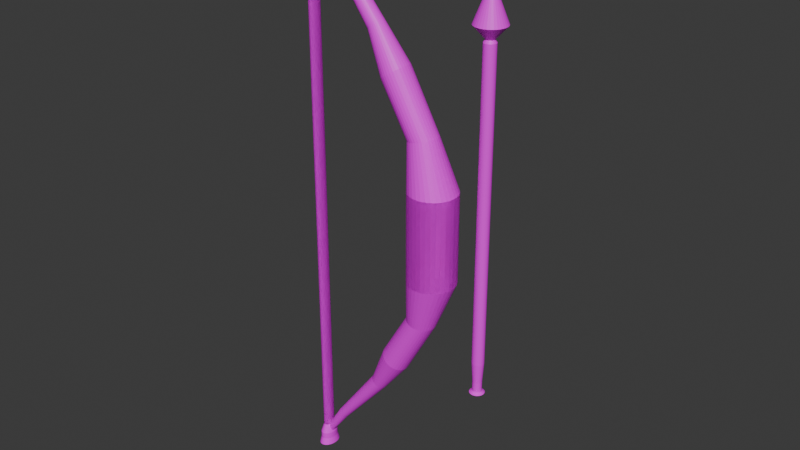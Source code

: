 # Source: bow_and_arrow.blend  (saved by Blender 4.0.36; exported with 4.5.12 LTS)
import bpy
from mathutils import Matrix  # noqa: F401  (used for matrix-valued properties, if any)

bpy.ops.wm.read_factory_settings(use_empty=True)
scene = bpy.context.scene
scene.name = 'Scene'

# ---- collections
col_collection = bpy.data.collections.new('Collection'); scene.collection.children.link(col_collection)

# ---- images (referenced by path relative to the original .blend; pixels are not part of the script)
import os
ASSET_DIR = os.environ.get("B2B_ASSET_DIR", "")  # directory of the original .blend (textures are referenced by path, not embedded)
HERE = os.path.dirname(os.path.abspath(__file__))  # packed textures are extracted next to this script under _unpacked/

def load_image(name, relpath, width, height, colorspace="sRGB"):
    """Load a texture the original file referenced (path relative to the .blend, or extracted next to this script)."""
    p = next((c for c in (os.path.join(HERE, relpath), os.path.join(ASSET_DIR, relpath)) if relpath and os.path.exists(c)), "")
    if p:
        img = bpy.data.images.load(p, check_existing=True)
        img.name = name
    else:  # same state as the original file: an image datablock whose file is absent (Cycles renders it pink)
        img = bpy.data.images.new(name, width, height)
        img.source = "FILE"
        img.filepath = "//" + (relpath or name)
    img.colorspace_settings.name = colorspace
    return img
img_bow = load_image('bow', 'bow.png', 1024, 1024, 'sRGB')
img_arrow = load_image('arrow', 'arrrow.png', 1024, 1024, 'sRGB')

# ---- materials (node trees are filled in below, after node groups)
mat_material_002 = bpy.data.materials.new('Material.002')
mat_material_002.use_transparent_shadow = False
mat_material_001 = bpy.data.materials.new('Material.001')
mat_material_001.use_transparent_shadow = False

# ---- material node trees
mat_material_002.use_nodes = True; mat_material_002.node_tree.nodes.clear()
_N = mat_material_002.node_tree.nodes; _L = mat_material_002.node_tree.links
n0 = _N.new('ShaderNodeBsdfPrincipled'); n0.name = 'Principled BSDF'; n0.location = (10, 300)
n0.inputs[3].default_value = 1.45
n1 = _N.new('ShaderNodeOutputMaterial'); n1.name = 'Material Output'; n1.location = (300, 300)
n2 = _N.new('ShaderNodeTexImage'); n2.name = 'Image Texture'; n2.location = (-404, 204)
n2.image = img_bow
_L.new(n0.outputs[0], n1.inputs[0])
_L.new(n2.outputs[0], n0.inputs[0])
n1.is_active_output = True
mat_material_001.use_nodes = True; mat_material_001.node_tree.nodes.clear()
_N = mat_material_001.node_tree.nodes; _L = mat_material_001.node_tree.links
n0 = _N.new('ShaderNodeBsdfPrincipled'); n0.name = 'Principled BSDF'; n0.location = (10, 300)
n0.inputs[3].default_value = 1.45
n1 = _N.new('ShaderNodeOutputMaterial'); n1.name = 'Material Output'; n1.location = (300, 300)
n2 = _N.new('ShaderNodeTexImage'); n2.name = 'Image Texture'; n2.location = (-324, 183)
n2.image = img_arrow
_L.new(n0.outputs[0], n1.inputs[0])
_L.new(n2.outputs[0], n0.inputs[0])
n1.is_active_output = True

# ---- world
world_world = bpy.data.worlds.new('World'); scene.world = world_world
world_world.use_nodes = True; world_world.node_tree.nodes.clear()
_N = world_world.node_tree.nodes; _L = world_world.node_tree.links
n0 = _N.new('ShaderNodeOutputWorld'); n0.name = 'World Output'; n0.location = (300, 300)
n1 = _N.new('ShaderNodeBackground'); n1.name = 'Background'; n1.location = (10, 300)
n1.inputs[0].default_value = (0.05088, 0.05088, 0.05088, 1.0)
_L.new(n1.outputs[0], n0.inputs[0])
n0.is_active_output = True
world_world.color = (0.05088, 0.05088, 0.05088)
world_world.use_sun_shadow = False
world_world.sun_shadow_jitter_overblur = 0.0

# ---- meshes
me_cylinder_001 = bpy.data.meshes.new('Cylinder.001')
me_cylinder_001.from_pydata([(0.0, 1.0, -1.0), (0.0, 1.0, 1.0), (0.1951, 0.9808, -1.0), (0.1951, 0.9808, 1.0), (0.3827, 0.9239, -1.0), (0.3827, 0.9239, 1.0), (0.5556, 0.8315, -1.0), (0.5556, 0.8315, 1.0), (0.7071, 0.7071, -1.0), (0.7071, 0.7071, 1.0), (0.8315, 0.5556, -1.0), (0.8315, 0.5556, 1.0), (0.9239, 0.3827, -1.0), (0.9239, 0.3827, 1.0), (0.9808, 0.1951, -1.0), (0.9808, 0.1951, 1.0), (1.0, 0.0, -1.0), (1.0, 0.0, 1.0), (0.9808, -0.1951, -1.0), (0.9808, -0.1951, 1.0), (0.9239, -0.3827, -1.0), (0.9239, -0.3827, 1.0), (0.8315, -0.5556, -1.0), (0.8315, -0.5556, 1.0), (0.7071, -0.7071, -1.0), (0.7071, -0.7071, 1.0), (0.5556, -0.8315, -1.0), (0.5556, -0.8315, 1.0), (0.3827, -0.9239, -1.0), (0.3827, -0.9239, 1.0), (0.1951, -0.9808, -1.0), (0.1951, -0.9808, 1.0), (0.0, -1.0, -1.0), (0.0, -1.0, 1.0), (-0.1951, -0.9808, -1.0), (-0.1951, -0.9808, 1.0), (-0.3827, -0.9239, -1.0), (-0.3827, -0.9239, 1.0), (-0.5556, -0.8315, -1.0), (-0.5556, -0.8315, 1.0), (-0.7071, -0.7071, -1.0), (-0.7071, -0.7071, 1.0), (-0.8315, -0.5556, -1.0), (-0.8315, -0.5556, 1.0), (-0.9239, -0.3827, -1.0), (-0.9239, -0.3827, 1.0), (-0.9808, -0.1951, -1.0), (-0.9808, -0.1951, 1.0), (-1.0, 0.0, -1.0), (-1.0, 0.0, 1.0), (-0.9808, 0.1951, -1.0), (-0.9808, 0.1951, 1.0), (-0.9239, 0.3827, -1.0), (-0.9239, 0.3827, 1.0), (-0.8315, 0.5556, -1.0), (-0.8315, 0.5556, 1.0), (-0.7071, 0.7071, -1.0), (-0.7071, 0.7071, 1.0), (-0.5556, 0.8315, -1.0), (-0.5556, 0.8315, 1.0), (-0.3827, 0.9239, -1.0), (-0.3827, 0.9239, 1.0), (-0.1951, 0.9808, -1.0), (-0.1951, 0.9808, 1.0), (-0.3683, 0.6036, 2.057), (-0.486, 0.6155, 2.045), (-0.2552, 0.5686, 2.069), (-0.1509, 0.5117, 2.08), (-0.05952, 0.4352, 2.09), (0.01548, 0.3419, 2.098), (0.07121, 0.2355, 2.104), (0.1055, 0.1201, 2.108), (0.1171, -3.164e-09, 2.109), (0.1055, -0.1201, 2.108), (0.07121, -0.2355, 2.104), (0.01548, -0.3419, 2.098), (-0.05952, -0.4352, 2.09), (-0.1509, -0.5117, 2.08), (-0.2552, -0.5686, 2.069), (-0.3683, -0.6036, 2.057), (-0.486, -0.6155, 2.045), (-0.6036, -0.6036, 2.032), (-0.7168, -0.5686, 2.02), (-0.821, -0.5117, 2.009), (-0.9124, -0.4352, 1.999), (-0.9874, -0.3419, 1.991), (-1.043, -0.2355, 1.985), (-1.077, -0.1201, 1.982), (-1.089, 2.984e-08, 1.98), (-1.077, 0.1201, 1.982), (-1.043, 0.2355, 1.985), (-0.9874, 0.3419, 1.991), (-0.9124, 0.4352, 1.999), (-0.821, 0.5117, 2.009), (-0.7168, 0.5686, 2.02), (-0.6036, 0.6036, 2.032), (-1.673, 0.6036, 3.259), (-1.772, 0.6155, 3.224), (-1.577, 0.5686, 3.293), (-1.489, 0.5117, 3.324), (-1.412, 0.4352, 3.352), (-1.349, 0.3419, 3.374), (-1.301, 0.2355, 3.391), (-1.272, 0.1201, 3.401), (-1.263, -7.408e-08, 3.405), (-1.272, -0.1201, 3.401), (-1.301, -0.2355, 3.391), (-1.349, -0.3419, 3.374), (-1.412, -0.4352, 3.352), (-1.489, -0.5117, 3.324), (-1.577, -0.5686, 3.293), (-1.673, -0.6036, 3.259), (-1.772, -0.6155, 3.224), (-1.871, -0.6036, 3.189), (-1.967, -0.5686, 3.155), (-2.055, -0.5117, 3.123), (-2.132, -0.4352, 3.096), (-2.195, -0.3419, 3.073), (-2.243, -0.2355, 3.057), (-2.272, -0.1201, 3.046), (-2.281, 1.877e-08, 3.043), (-2.272, 0.1201, 3.046), (-2.243, 0.2355, 3.057), (-2.195, 0.3419, 3.073), (-2.132, 0.4352, 3.096), (-2.055, 0.5117, 3.123), (-1.967, 0.5686, 3.155), (-1.871, 0.6036, 3.189), (-2.615, 0.3536, 4.06), (-2.673, 0.3605, 4.04), (-2.559, 0.333, 4.08), (-2.508, 0.2997, 4.098), (-2.463, 0.2549, 4.115), (-2.425, 0.2003, 4.128), (-2.398, 0.138, 4.138), (-2.381, 0.07033, 4.144), (-2.375, -6.738e-08, 4.146), (-2.381, -0.07033, 4.144), (-2.398, -0.138, 4.138), (-2.425, -0.2003, 4.128), (-2.463, -0.2549, 4.115), (-2.508, -0.2997, 4.098), (-2.559, -0.333, 4.08), (-2.615, -0.3536, 4.06), (-2.673, -0.3605, 4.04), (-2.732, -0.3536, 4.019), (-2.788, -0.333, 3.999), (-2.839, -0.2997, 3.981), (-2.884, -0.2549, 3.965), (-2.922, -0.2003, 3.951), (-2.949, -0.138, 3.942), (-2.966, -0.07033, 3.936), (-2.972, -1.299e-08, 3.934), (-2.966, 0.07033, 3.936), (-2.949, 0.138, 3.942), (-2.922, 0.2003, 3.951), (-2.884, 0.2549, 3.965), (-2.839, 0.2997, 3.981), (-2.788, 0.333, 3.999), (-2.732, 0.3536, 4.019), (-4.777, 0.2285, 5.461), (-4.815, 0.233, 5.448), (-4.741, 0.2153, 5.474), (-4.708, 0.1937, 5.486), (-4.679, 0.1648, 5.496), (-4.655, 0.1295, 5.505), (-4.637, 0.08917, 5.511), (-4.626, 0.04546, 5.515), (-4.622, -1.667e-07, 5.516), (-4.626, -0.04546, 5.515), (-4.637, -0.08917, 5.511), (-4.655, -0.1295, 5.505), (-4.679, -0.1648, 5.496), (-4.708, -0.1937, 5.486), (-4.741, -0.2153, 5.474), (-4.777, -0.2285, 5.461), (-4.815, -0.233, 5.448), (-4.852, -0.2285, 5.435), (-4.889, -0.2153, 5.422), (-4.922, -0.1937, 5.41), (-4.951, -0.1648, 5.399), (-4.975, -0.1295, 5.391), (-4.993, -0.08917, 5.385), (-5.004, -0.04546, 5.381), (-5.008, -1.316e-07, 5.379), (-5.004, 0.04546, 5.381), (-4.993, 0.08917, 5.385), (-4.975, 0.1295, 5.391), (-4.951, 0.1648, 5.399), (-4.922, 0.1937, 5.41), (-4.889, 0.2153, 5.422), (-4.852, 0.2285, 5.435), (-5.924, 0.1295, 6.328), (-5.946, 0.132, 6.321), (-5.904, 0.122, 6.336), (-5.885, 0.1098, 6.342), (-5.868, 0.09337, 6.348), (-5.855, 0.07336, 6.353), (-5.845, 0.05053, 6.357), (-5.839, 0.02576, 6.359), (-5.836, 4.358e-07, 6.36), (-5.839, -0.02576, 6.359), (-5.845, -0.05053, 6.357), (-5.855, -0.07336, 6.353), (-5.868, -0.09337, 6.348), (-5.885, -0.1098, 6.342), (-5.904, -0.122, 6.336), (-5.924, -0.1295, 6.328), (-5.946, -0.132, 6.321), (-5.967, -0.1295, 6.313), (-5.988, -0.122, 6.306), (-6.006, -0.1098, 6.299), (-6.023, -0.09337, 6.293), (-6.037, -0.07336, 6.289), (-6.047, -0.05053, 6.285), (-6.053, -0.02576, 6.283), (-6.055, 4.557e-07, 6.282), (-6.053, 0.02576, 6.283), (-6.047, 0.05053, 6.285), (-6.037, 0.07336, 6.289), (-6.023, 0.09337, 6.293), (-6.006, 0.1098, 6.299), (-5.988, 0.122, 6.306), (-5.967, 0.1295, 6.313), (-5.749, -0.2687, -5.945), (-5.749, -0.2687, 6.138), (-5.786, -0.2635, -5.945), (-5.786, -0.2635, 6.138), (-5.822, -0.2482, -5.945), (-5.822, -0.2482, 6.138), (-5.855, -0.2234, -5.945), (-5.855, -0.2234, 6.138), (-5.884, -0.19, -5.945), (-5.884, -0.19, 6.138), (-5.908, -0.1493, -5.945), (-5.908, -0.1493, 6.138), (-5.926, -0.1028, -5.945), (-5.926, -0.1028, 6.138), (-5.937, -0.05242, -5.945), (-5.937, -0.05242, 6.138), (-5.94, -1.147e-07, -5.945), (-5.94, -1.147e-07, 6.138), (-5.937, 0.05242, -5.945), (-5.937, 0.05242, 6.138), (-5.926, 0.1028, -5.945), (-5.926, 0.1028, 6.138), (-5.908, 0.1493, -5.945), (-5.908, 0.1493, 6.138), (-5.884, 0.19, -5.945), (-5.884, 0.19, 6.138), (-5.855, 0.2234, -5.945), (-5.855, 0.2234, 6.138), (-5.822, 0.2482, -5.945), (-5.822, 0.2482, 6.138), (-5.786, 0.2635, -5.945), (-5.786, 0.2635, 6.138), (-5.749, 0.2687, -5.945), (-5.749, 0.2687, 6.138), (-5.711, 0.2635, -5.945), (-5.711, 0.2635, 6.138), (-5.676, 0.2482, -5.945), (-5.676, 0.2482, 6.138), (-5.642, 0.2234, -5.945), (-5.642, 0.2234, 6.138), (-5.613, 0.19, -5.945), (-5.613, 0.19, 6.138), (-5.59, 0.1493, -5.945), (-5.59, 0.1493, 6.138), (-5.572, 0.1028, -5.945), (-5.572, 0.1028, 6.138), (-5.561, 0.05242, -5.945), (-5.561, 0.05242, 6.138), (-5.557, -1.147e-07, -5.945), (-5.557, -1.147e-07, 6.138), (-5.561, -0.05242, -5.945), (-5.561, -0.05242, 6.138), (-5.572, -0.1028, -5.945), (-5.572, -0.1028, 6.138), (-5.59, -0.1493, -5.945), (-5.59, -0.1493, 6.138), (-5.613, -0.19, -5.945), (-5.613, -0.19, 6.138), (-5.642, -0.2234, -5.945), (-5.642, -0.2234, 6.138), (-5.676, -0.2482, -5.945), (-5.676, -0.2482, 6.138), (-5.711, -0.2635, -5.945), (-5.711, -0.2635, 6.138), (-5.749, -0.4243, -6.147), (-5.808, -0.4162, -6.147), (-5.864, -0.392, -6.147), (-5.917, -0.3528, -6.147), (-5.963, -0.3001, -6.147), (-6.0, -0.2358, -6.147), (-6.028, -0.1624, -6.147), (-6.045, -0.08279, -6.147), (-6.051, -1.139e-07, -6.147), (-6.045, 0.08279, -6.147), (-6.028, 0.1624, -6.147), (-6.0, 0.2358, -6.147), (-5.963, 0.3001, -6.147), (-5.917, 0.3528, -6.147), (-5.864, 0.392, -6.147), (-5.808, 0.4162, -6.147), (-5.749, 0.4243, -6.147), (-5.69, 0.4162, -6.147), (-5.633, 0.392, -6.147), (-5.581, 0.3528, -6.147), (-5.535, 0.3001, -6.147), (-5.497, 0.2358, -6.147), (-5.469, 0.1624, -6.147), (-5.452, 0.08279, -6.147), (-5.446, -1.139e-07, -6.147), (-5.452, -0.08279, -6.147), (-5.469, -0.1624, -6.147), (-5.497, -0.2358, -6.147), (-5.535, -0.3001, -6.147), (-5.581, -0.3528, -6.147), (-5.633, -0.392, -6.147), (-5.69, -0.4162, -6.147), (-5.749, -0.4243, -6.295), (-5.808, -0.4162, -6.295), (-5.864, -0.392, -6.295), (-5.917, -0.3528, -6.295), (-5.963, -0.3001, -6.295), (-6.0, -0.2358, -6.295), (-6.028, -0.1624, -6.295), (-6.045, -0.08279, -6.295), (-6.051, -1.139e-07, -6.295), (-6.045, 0.08279, -6.295), (-6.028, 0.1624, -6.295), (-6.0, 0.2358, -6.295), (-5.963, 0.3001, -6.295), (-5.917, 0.3528, -6.295), (-5.864, 0.392, -6.295), (-5.808, 0.4162, -6.295), (-5.749, 0.4243, -6.295), (-5.69, 0.4162, -6.295), (-5.633, 0.392, -6.295), (-5.581, 0.3528, -6.295), (-5.535, 0.3001, -6.295), (-5.497, 0.2358, -6.295), (-5.469, 0.1624, -6.295), (-5.452, 0.08279, -6.295), (-5.446, -1.139e-07, -6.295), (-5.452, -0.08279, -6.295), (-5.469, -0.1624, -6.295), (-5.497, -0.2358, -6.295), (-5.535, -0.3001, -6.295), (-5.581, -0.3528, -6.295), (-5.633, -0.392, -6.295), (-5.69, -0.4162, -6.295), (-5.749, -0.5069, -6.453), (-5.819, -0.4972, -6.453), (-5.887, -0.4683, -6.453), (-5.949, -0.4215, -6.453), (-6.004, -0.3584, -6.453), (-6.049, -0.2816, -6.453), (-6.082, -0.194, -6.453), (-6.103, -0.09889, -6.453), (-6.11, -1.14e-07, -6.453), (-6.103, 0.09889, -6.453), (-6.082, 0.194, -6.453), (-6.049, 0.2816, -6.453), (-6.004, 0.3584, -6.453), (-5.949, 0.4215, -6.453), (-5.887, 0.4683, -6.453), (-5.819, 0.4972, -6.453), (-5.749, 0.5069, -6.453), (-5.678, 0.4972, -6.453), (-5.611, 0.4683, -6.453), (-5.548, 0.4215, -6.453), (-5.493, 0.3584, -6.453), (-5.448, 0.2816, -6.453), (-5.415, 0.194, -6.453), (-5.395, 0.09889, -6.453), (-5.388, -1.14e-07, -6.453), (-5.395, -0.09889, -6.453), (-5.415, -0.194, -6.453), (-5.448, -0.2816, -6.453), (-5.493, -0.3584, -6.453), (-5.548, -0.4215, -6.453), (-5.611, -0.4683, -6.453), (-5.678, -0.4972, -6.453)], [], [(0, 1, 3, 2), (2, 3, 5, 4), (4, 5, 7, 6), (6, 7, 9, 8), (8, 9, 11, 10), (10, 11, 13, 12), (12, 13, 15, 14), (14, 15, 17, 16), (16, 17, 19, 18), (18, 19, 21, 20), (20, 21, 23, 22), (22, 23, 25, 24), (24, 25, 27, 26), (26, 27, 29, 28), (28, 29, 31, 30), (30, 31, 33, 32), (32, 33, 35, 34), (34, 35, 37, 36), (36, 37, 39, 38), (38, 39, 41, 40), (40, 41, 43, 42), (42, 43, 45, 44), (44, 45, 47, 46), (46, 47, 49, 48), (48, 49, 51, 50), (50, 51, 53, 52), (52, 53, 55, 54), (54, 55, 57, 56), (56, 57, 59, 58), (58, 59, 61, 60), (17, 15, 71, 72), (60, 61, 63, 62), (62, 63, 1, 0), (0, 2, 4, 6, 8, 10, 12, 14, 16, 18, 20, 22, 24, 26, 28, 30, 32, 34, 36, 38, 40, 42, 44, 46, 48, 50, 52, 54, 56, 58, 60, 62), (85, 84, 116, 117), (35, 33, 80, 81), (53, 51, 89, 90), (9, 7, 67, 68), (27, 25, 76, 77), (45, 43, 85, 86), (63, 61, 94, 95), (19, 17, 72, 73), (37, 35, 81, 82), (55, 53, 90, 91), (11, 9, 68, 69), (29, 27, 77, 78), (47, 45, 86, 87), (3, 1, 65, 64), (1, 63, 95, 65), (21, 19, 73, 74), (39, 37, 82, 83), (57, 55, 91, 92), (13, 11, 69, 70), (31, 29, 78, 79), (49, 47, 87, 88), (5, 3, 64, 66), (23, 21, 74, 75), (41, 39, 83, 84), (59, 57, 92, 93), (15, 13, 70, 71), (33, 31, 79, 80), (51, 49, 88, 89), (7, 5, 66, 67), (25, 23, 75, 76), (43, 41, 84, 85), (61, 59, 93, 94), (120, 119, 151, 152), (72, 71, 103, 104), (86, 85, 117, 118), (73, 72, 104, 105), (87, 86, 118, 119), (74, 73, 105, 106), (88, 87, 119, 120), (75, 74, 106, 107), (89, 88, 120, 121), (76, 75, 107, 108), (90, 89, 121, 122), (77, 76, 108, 109), (91, 90, 122, 123), (78, 77, 109, 110), (64, 65, 97, 96), (92, 91, 123, 124), (79, 78, 110, 111), (66, 64, 96, 98), (93, 92, 124, 125), (80, 79, 111, 112), (67, 66, 98, 99), (94, 93, 125, 126), (81, 80, 112, 113), (68, 67, 99, 100), (95, 94, 126, 127), (82, 81, 113, 114), (69, 68, 100, 101), (65, 95, 127, 97), (83, 82, 114, 115), (70, 69, 101, 102), (84, 83, 115, 116), (71, 70, 102, 103), (155, 154, 186, 187), (107, 106, 138, 139), (121, 120, 152, 153), (108, 107, 139, 140), (122, 121, 153, 154), (109, 108, 140, 141), (123, 122, 154, 155), (110, 109, 141, 142), (96, 97, 129, 128), (124, 123, 155, 156), (111, 110, 142, 143), (98, 96, 128, 130), (125, 124, 156, 157), (112, 111, 143, 144), (99, 98, 130, 131), (126, 125, 157, 158), (113, 112, 144, 145), (100, 99, 131, 132), (127, 126, 158, 159), (114, 113, 145, 146), (101, 100, 132, 133), (97, 127, 159, 129), (115, 114, 146, 147), (102, 101, 133, 134), (116, 115, 147, 148), (103, 102, 134, 135), (117, 116, 148, 149), (104, 103, 135, 136), (118, 117, 149, 150), (105, 104, 136, 137), (119, 118, 150, 151), (106, 105, 137, 138), (190, 189, 221, 222), (142, 141, 173, 174), (128, 129, 161, 160), (156, 155, 187, 188), (143, 142, 174, 175), (130, 128, 160, 162), (157, 156, 188, 189), (144, 143, 175, 176), (131, 130, 162, 163), (158, 157, 189, 190), (145, 144, 176, 177), (132, 131, 163, 164), (159, 158, 190, 191), (146, 145, 177, 178), (133, 132, 164, 165), (129, 159, 191, 161), (147, 146, 178, 179), (134, 133, 165, 166), (148, 147, 179, 180), (135, 134, 166, 167), (149, 148, 180, 181), (136, 135, 167, 168), (150, 149, 181, 182), (137, 136, 168, 169), (151, 150, 182, 183), (138, 137, 169, 170), (152, 151, 183, 184), (139, 138, 170, 171), (153, 152, 184, 185), (140, 139, 171, 172), (154, 153, 185, 186), (141, 140, 172, 173), (192, 193, 223, 222, 221, 220, 219, 218, 217, 216, 215, 214, 213, 212, 211, 210, 209, 208, 207, 206, 205, 204, 203, 202, 201, 200, 199, 198, 197, 196, 195, 194), (177, 176, 208, 209), (164, 163, 195, 196), (191, 190, 222, 223), (178, 177, 209, 210), (165, 164, 196, 197), (161, 191, 223, 193), (179, 178, 210, 211), (166, 165, 197, 198), (180, 179, 211, 212), (167, 166, 198, 199), (181, 180, 212, 213), (168, 167, 199, 200), (182, 181, 213, 214), (169, 168, 200, 201), (183, 182, 214, 215), (170, 169, 201, 202), (184, 183, 215, 216), (171, 170, 202, 203), (185, 184, 216, 217), (172, 171, 203, 204), (186, 185, 217, 218), (173, 172, 204, 205), (187, 186, 218, 219), (174, 173, 205, 206), (160, 161, 193, 192), (188, 187, 219, 220), (175, 174, 206, 207), (162, 160, 192, 194), (189, 188, 220, 221), (176, 175, 207, 208), (163, 162, 194, 195), (224, 225, 227, 226), (226, 227, 229, 228), (228, 229, 231, 230), (230, 231, 233, 232), (232, 233, 235, 234), (234, 235, 237, 236), (236, 237, 239, 238), (238, 239, 241, 240), (240, 241, 243, 242), (242, 243, 245, 244), (244, 245, 247, 246), (246, 247, 249, 248), (248, 249, 251, 250), (250, 251, 253, 252), (252, 253, 255, 254), (254, 255, 257, 256), (256, 257, 259, 258), (258, 259, 261, 260), (260, 261, 263, 262), (262, 263, 265, 264), (264, 265, 267, 266), (266, 267, 269, 268), (268, 269, 271, 270), (270, 271, 273, 272), (272, 273, 275, 274), (274, 275, 277, 276), (276, 277, 279, 278), (278, 279, 281, 280), (280, 281, 283, 282), (282, 283, 285, 284), (227, 225, 287, 285, 283, 281, 279, 277, 275, 273, 271, 269, 267, 265, 263, 261, 259, 257, 255, 253, 251, 249, 247, 245, 243, 241, 239, 237, 235, 233, 231, 229), (284, 285, 287, 286), (286, 287, 225, 224), (266, 268, 310, 309), (313, 314, 346, 345), (284, 286, 319, 318), (240, 242, 297, 296), (258, 260, 306, 305), (276, 278, 315, 314), (232, 234, 293, 292), (250, 252, 302, 301), (268, 270, 311, 310), (224, 226, 289, 288), (286, 224, 288, 319), (242, 244, 298, 297), (260, 262, 307, 306), (278, 280, 316, 315), (234, 236, 294, 293), (252, 254, 303, 302), (270, 272, 312, 311), (226, 228, 290, 289), (244, 246, 299, 298), (262, 264, 308, 307), (280, 282, 317, 316), (236, 238, 295, 294), (254, 256, 304, 303), (272, 274, 313, 312), (228, 230, 291, 290), (246, 248, 300, 299), (264, 266, 309, 308), (282, 284, 318, 317), (238, 240, 296, 295), (256, 258, 305, 304), (274, 276, 314, 313), (230, 232, 292, 291), (248, 250, 301, 300), (343, 344, 376, 375), (300, 301, 333, 332), (314, 315, 347, 346), (301, 302, 334, 333), (288, 289, 321, 320), (315, 316, 348, 347), (302, 303, 335, 334), (289, 290, 322, 321), (316, 317, 349, 348), (303, 304, 336, 335), (290, 291, 323, 322), (317, 318, 350, 349), (304, 305, 337, 336), (291, 292, 324, 323), (318, 319, 351, 350), (305, 306, 338, 337), (292, 293, 325, 324), (319, 288, 320, 351), (306, 307, 339, 338), (293, 294, 326, 325), (307, 308, 340, 339), (294, 295, 327, 326), (308, 309, 341, 340), (295, 296, 328, 327), (309, 310, 342, 341), (296, 297, 329, 328), (310, 311, 343, 342), (297, 298, 330, 329), (311, 312, 344, 343), (298, 299, 331, 330), (312, 313, 345, 344), (299, 300, 332, 331), (352, 353, 354, 355, 356, 357, 358, 359, 360, 361, 362, 363, 364, 365, 366, 367, 368, 369, 370, 371, 372, 373, 374, 375, 376, 377, 378, 379, 380, 381, 382, 383), (330, 331, 363, 362), (344, 345, 377, 376), (331, 332, 364, 363), (345, 346, 378, 377), (332, 333, 365, 364), (346, 347, 379, 378), (333, 334, 366, 365), (320, 321, 353, 352), (347, 348, 380, 379), (334, 335, 367, 366), (321, 322, 354, 353), (348, 349, 381, 380), (335, 336, 368, 367), (322, 323, 355, 354), (349, 350, 382, 381), (336, 337, 369, 368), (323, 324, 356, 355), (350, 351, 383, 382), (337, 338, 370, 369), (324, 325, 357, 356), (351, 320, 352, 383), (338, 339, 371, 370), (325, 326, 358, 357), (339, 340, 372, 371), (326, 327, 359, 358), (340, 341, 373, 372), (327, 328, 360, 359), (341, 342, 374, 373), (328, 329, 361, 360), (342, 343, 375, 374), (329, 330, 362, 361)])
_uv = me_cylinder_001.uv_layers.new(name='UVMap')
_uv.uv.foreach_set('vector', [0.5731, 0.5404, 0.5731, 0.5973, 0.2988, 0.4457, 0.4365, 0.3273, 0.6534, 0.5404, 0.6534, 0.5973, 0.6478, 0.5973, 0.6478, 0.5404, 0.6471, 0.5979, 0.6471, 0.6548, 0.6416, 0.6548, 0.6416, 0.5979, 0.6659, 0.5404, 0.6659, 0.5973, 0.6603, 0.5973, 0.6603, 0.5404, 0.6688, 0.4647, 0.6688, 0.5216, 0.6632, 0.5216, 0.6632, 0.4647, 0.5961, 0.5977, 0.5961, 0.6545, 0.5905, 0.6545, 0.5905, 0.5977, 0.6909, 0.5404, 0.6909, 0.5973, 0.6854, 0.5973, 0.6854, 0.5404, 0.6024, 0.5977, 0.6024, 0.6545, 0.5968, 0.6545, 0.5968, 0.5977, 0.6086, 0.5977, 0.6086, 0.6545, 0.6031, 0.6545, 0.6031, 0.5977, 0.6938, 0.4647, 0.6938, 0.5216, 0.6882, 0.5216, 0.6882, 0.4647, 0.6149, 0.5977, 0.6149, 0.6545, 0.6093, 0.6545, 0.6093, 0.5977, 0.6722, 0.5404, 0.6722, 0.5973, 0.6666, 0.5973, 0.6666, 0.5404, 0.6751, 0.4647, 0.6751, 0.5216, 0.6695, 0.5216, 0.6695, 0.4647, 0.6211, 0.5977, 0.6211, 0.6545, 0.6156, 0.6545, 0.6156, 0.5977, 0.5836, 0.5977, 0.5836, 0.6545, 0.578, 0.6545, 0.578, 0.5977, 0.6274, 0.5977, 0.6274, 0.6545, 0.6218, 0.6545, 0.6218, 0.5977, 0.6337, 0.5977, 0.6337, 0.6545, 0.6281, 0.6545, 0.6281, 0.5977, 0.5899, 0.5977, 0.5899, 0.6545, 0.5843, 0.6545, 0.5843, 0.5977, 0.6409, 0.5979, 0.6409, 0.6548, 0.6353, 0.6548, 0.6353, 0.5979, 0.6784, 0.5404, 0.6784, 0.5973, 0.6729, 0.5973, 0.6729, 0.5404, 0.6813, 0.4647, 0.6813, 0.5216, 0.6757, 0.5216, 0.6757, 0.4647, 0.6534, 0.5979, 0.6534, 0.6548, 0.6478, 0.6548, 0.6478, 0.5979, 0.6563, 0.4647, 0.6563, 0.5216, 0.6507, 0.5216, 0.6507, 0.4647, 0.6409, 0.5404, 0.6409, 0.5973, 0.6353, 0.5973, 0.6353, 0.5404, 0.6471, 0.5404, 0.6471, 0.5973, 0.6416, 0.5973, 0.6416, 0.5404, 0.6597, 0.5404, 0.6597, 0.5973, 0.6541, 0.5973, 0.6541, 0.5404, 0.6597, 0.5979, 0.6597, 0.6548, 0.6541, 0.6548, 0.6541, 0.5979, 0.6847, 0.5404, 0.6847, 0.5973, 0.6791, 0.5973, 0.6791, 0.5404, 0.6876, 0.4647, 0.6876, 0.5216, 0.682, 0.5216, 0.682, 0.4647, 0.6659, 0.5979, 0.6659, 0.6548, 0.6603, 0.6548, 0.6603, 0.5979, 0.6906, 0.6523, 0.6962, 0.6523, 0.6961, 0.6925, 0.6927, 0.6925, 0.6625, 0.4647, 0.6625, 0.5216, 0.657, 0.5216, 0.657, 0.4647, 0.65, 0.4647, 0.65, 0.5216, 0.6444, 0.5216, 0.6444, 0.4647, 0.578, 0.5715, 0.578, 0.5659, 0.5791, 0.5604, 0.5812, 0.5553, 0.5843, 0.5506, 0.5883, 0.5467, 0.5929, 0.5436, 0.5981, 0.5415, 0.6035, 0.5404, 0.6091, 0.5404, 0.6146, 0.5415, 0.6197, 0.5436, 0.6244, 0.5467, 0.6283, 0.5506, 0.6314, 0.5553, 0.6335, 0.5604, 0.6346, 0.5659, 0.6346, 0.5715, 0.6335, 0.5769, 0.6314, 0.5821, 0.6283, 0.5867, 0.6244, 0.5907, 0.6197, 0.5938, 0.6146, 0.5959, 0.6091, 0.597, 0.6035, 0.597, 0.5981, 0.5959, 0.5929, 0.5938, 0.5883, 0.5907, 0.5843, 0.5867, 0.5812, 0.5821, 0.5791, 0.5769, 0.7121, 0.5865, 0.709, 0.5879, 0.709, 0.5413, 0.7122, 0.5404, 0.7394, 0.5428, 0.7444, 0.5404, 0.7444, 0.5749, 0.7413, 0.5761, 0.7528, 0.5404, 0.7583, 0.5409, 0.7583, 0.5691, 0.7549, 0.5688, 0.578, 0.6552, 0.5833, 0.6569, 0.5813, 0.6947, 0.578, 0.6939, 0.5843, 0.6569, 0.5896, 0.6552, 0.5896, 0.6939, 0.5863, 0.6947, 0.7522, 0.6778, 0.7576, 0.6764, 0.7576, 0.7056, 0.7542, 0.7063, 0.745, 0.5979, 0.75, 0.6003, 0.7482, 0.6324, 0.745, 0.6313, 0.6824, 0.6526, 0.6879, 0.6526, 0.6858, 0.6928, 0.6824, 0.6928, 0.7428, 0.5028, 0.7479, 0.5004, 0.7479, 0.5337, 0.7447, 0.5349, 0.7157, 0.6868, 0.7211, 0.6882, 0.719, 0.7167, 0.7157, 0.716, 0.6666, 0.6528, 0.672, 0.6542, 0.6699, 0.6928, 0.6666, 0.6921, 0.5903, 0.6572, 0.5955, 0.6552, 0.5955, 0.693, 0.5922, 0.694, 0.7526, 0.501, 0.7581, 0.5004, 0.756, 0.5288, 0.7526, 0.5291, 0.7337, 0.4647, 0.7388, 0.4671, 0.7369, 0.5016, 0.7337, 0.5005, 0.7393, 0.5979, 0.7443, 0.6003, 0.7425, 0.6336, 0.7393, 0.6325, 0.7255, 0.4652, 0.7311, 0.4647, 0.7289, 0.5049, 0.7255, 0.505, 0.7425, 0.6787, 0.7476, 0.6764, 0.7476, 0.7086, 0.7444, 0.7096, 0.7502, 0.4647, 0.7555, 0.4665, 0.7535, 0.4956, 0.7502, 0.4948, 0.6978, 0.6505, 0.7033, 0.6515, 0.7012, 0.6909, 0.6978, 0.6904, 0.6478, 0.6577, 0.653, 0.6555, 0.653, 0.6923, 0.6497, 0.6933, 0.7554, 0.6408, 0.761, 0.6407, 0.7588, 0.6688, 0.7554, 0.6688, 0.6394, 0.6555, 0.6445, 0.6577, 0.6426, 0.6933, 0.6394, 0.6923, 0.7045, 0.649, 0.71, 0.6479, 0.71, 0.6878, 0.7066, 0.6883, 0.7236, 0.6853, 0.7287, 0.6832, 0.7287, 0.7142, 0.7255, 0.7152, 0.7496, 0.6407, 0.7547, 0.6428, 0.7528, 0.6728, 0.7496, 0.6718, 0.7264, 0.5404, 0.732, 0.5408, 0.732, 0.5807, 0.7285, 0.5805, 0.7337, 0.5046, 0.7388, 0.5022, 0.7388, 0.538, 0.7356, 0.5391, 0.3611, 0.7741, 0.5751, 0.6926, 0.5751, 0.7206, 0.5716, 0.7206, 0.5968, 0.6552, 0.602, 0.6572, 0.6001, 0.694, 0.5968, 0.693, 0.6747, 0.654, 0.6801, 0.6526, 0.6801, 0.692, 0.6768, 0.6927, 0.7507, 0.5997, 0.756, 0.5979, 0.756, 0.628, 0.7527, 0.6288, 0.7358, 0.6781, 0.7409, 0.6804, 0.739, 0.7114, 0.7358, 0.7103, 0.7201, 0.5076, 0.7235, 0.5075, 0.7221, 0.5396, 0.7201, 0.5397, 0.6858, 0.6519, 0.6824, 0.6517, 0.6824, 0.5979, 0.6858, 0.5981, 0.7153, 0.5105, 0.712, 0.5115, 0.712, 0.4654, 0.7153, 0.4647, 0.6865, 0.5982, 0.6899, 0.5979, 0.6899, 0.6518, 0.6865, 0.6519, 0.719, 0.6434, 0.7157, 0.6441, 0.7157, 0.5984, 0.719, 0.5979, 0.6707, 0.5986, 0.674, 0.5979, 0.674, 0.6517, 0.6707, 0.6521, 0.7169, 0.5406, 0.7203, 0.5404, 0.7203, 0.5859, 0.7169, 0.586, 0.5738, 0.5963, 0.5771, 0.5953, 0.5771, 0.6488, 0.5738, 0.6494, 0.7194, 0.5104, 0.716, 0.5101, 0.716, 0.4647, 0.7194, 0.4649, 0.6817, 0.6505, 0.6785, 0.6519, 0.6785, 0.5988, 0.6817, 0.5979, 0.7162, 0.5865, 0.7128, 0.5859, 0.7128, 0.5404, 0.7162, 0.5408, 0.6935, 0.6499, 0.6906, 0.6516, 0.6906, 0.599, 0.6936, 0.5979, 0.715, 0.6447, 0.7117, 0.6437, 0.7117, 0.5979, 0.715, 0.5986, 0.697, 0.6492, 0.6943, 0.6511, 0.6943, 0.5992, 0.6971, 0.5979, 0.7005, 0.5166, 0.6979, 0.5144, 0.6979, 0.4647, 0.7006, 0.4661, 0.7113, 0.5123, 0.7082, 0.5109, 0.7082, 0.4647, 0.7114, 0.4656, 0.6972, 0.5152, 0.6946, 0.5173, 0.6945, 0.4661, 0.6972, 0.4647, 0.6978, 0.593, 0.6952, 0.5908, 0.6952, 0.5404, 0.6979, 0.5417, 0.7083, 0.5888, 0.7054, 0.587, 0.7054, 0.5404, 0.7083, 0.5415, 0.7005, 0.6476, 0.6979, 0.6498, 0.6978, 0.5993, 0.7005, 0.5979, 0.6944, 0.5936, 0.6916, 0.5916, 0.6916, 0.5404, 0.6945, 0.5416, 0.7073, 0.6472, 0.7045, 0.6452, 0.7045, 0.5979, 0.7074, 0.5992, 0.7013, 0.5892, 0.6987, 0.5914, 0.6986, 0.5418, 0.7013, 0.5404, 0.1931, 0.544, 0.1845, 0.539, 0.1845, 0.3881, 0.1933, 0.3912, 0.7046, 0.5905, 0.7019, 0.5884, 0.7019, 0.5404, 0.7047, 0.5417, 0.704, 0.5127, 0.7014, 0.5149, 0.7013, 0.4661, 0.704, 0.4647, 0.6778, 0.6519, 0.6747, 0.6505, 0.6747, 0.5979, 0.6779, 0.5988, 0.7037, 0.649, 0.7012, 0.6467, 0.7012, 0.5979, 0.7038, 0.5994, 0.7075, 0.512, 0.7048, 0.514, 0.7047, 0.466, 0.7075, 0.4647, 0.5771, 0.5946, 0.5738, 0.5936, 0.5738, 0.5404, 0.5771, 0.5411, 0.711, 0.6446, 0.708, 0.6463, 0.708, 0.599, 0.711, 0.5979, 0.67, 0.6521, 0.6666, 0.6514, 0.6666, 0.5979, 0.67, 0.5983, 0.6305, 0.5364, 0.6286, 0.5359, 0.6293, 0.4647, 0.6305, 0.4651, 0.6141, 0.6928, 0.6108, 0.6934, 0.6108, 0.6556, 0.6127, 0.6552, 0.7305, 0.6812, 0.7339, 0.6813, 0.7339, 0.7133, 0.7319, 0.7133, 0.6227, 0.6925, 0.6195, 0.6933, 0.6195, 0.6557, 0.6214, 0.6552, 0.7486, 0.5004, 0.7519, 0.501, 0.7505, 0.533, 0.7486, 0.5327, 0.6344, 0.6921, 0.6313, 0.6931, 0.6313, 0.6558, 0.6331, 0.6552, 0.7483, 0.6764, 0.7515, 0.6773, 0.7502, 0.7095, 0.7483, 0.709, 0.6632, 0.6919, 0.6603, 0.6931, 0.6603, 0.6562, 0.662, 0.6555, 0.7358, 0.6407, 0.7385, 0.6421, 0.7374, 0.6775, 0.7358, 0.6766, 0.7255, 0.5057, 0.7286, 0.5068, 0.7273, 0.5395, 0.7255, 0.5388, 0.7354, 0.5763, 0.7326, 0.5776, 0.7326, 0.5411, 0.7343, 0.5404, 0.7324, 0.6407, 0.7351, 0.642, 0.734, 0.6779, 0.7324, 0.6772, 0.746, 0.6407, 0.7489, 0.642, 0.7477, 0.6751, 0.746, 0.6743, 0.7386, 0.6332, 0.7359, 0.6347, 0.7359, 0.5988, 0.7375, 0.5979, 0.7352, 0.6355, 0.7324, 0.6343, 0.7335, 0.5979, 0.7352, 0.5986, 0.7425, 0.6407, 0.7453, 0.6421, 0.7441, 0.6757, 0.7425, 0.6749, 0.7418, 0.6755, 0.7392, 0.6769, 0.7392, 0.6416, 0.7407, 0.6407, 0.6536, 0.6555, 0.6567, 0.6565, 0.6554, 0.6934, 0.6536, 0.6928, 0.7395, 0.4647, 0.7422, 0.4662, 0.741, 0.5003, 0.7395, 0.4995, 0.7395, 0.5037, 0.7422, 0.5022, 0.7422, 0.537, 0.7406, 0.5378, 0.6234, 0.6552, 0.6266, 0.656, 0.6252, 0.6933, 0.6234, 0.6928, 0.7387, 0.5766, 0.7361, 0.5751, 0.7372, 0.5404, 0.7387, 0.5412, 0.7428, 0.4661, 0.7456, 0.4647, 0.7456, 0.4989, 0.744, 0.4997, 0.6156, 0.6552, 0.6189, 0.6558, 0.6175, 0.6934, 0.6156, 0.693, 0.7451, 0.5417, 0.748, 0.5404, 0.748, 0.574, 0.7463, 0.5747, 0.6067, 0.6552, 0.6101, 0.6556, 0.6087, 0.6934, 0.6067, 0.6932, 0.7293, 0.5068, 0.7323, 0.5057, 0.7323, 0.5388, 0.7305, 0.5395, 0.6387, 0.6935, 0.6353, 0.6935, 0.6353, 0.6555, 0.6373, 0.6555, 0.7463, 0.4656, 0.7495, 0.4647, 0.7495, 0.4974, 0.7476, 0.4979, 0.6272, 0.6553, 0.6307, 0.6552, 0.6292, 0.6932, 0.6272, 0.6932, 0.7487, 0.5409, 0.7521, 0.5404, 0.7521, 0.5727, 0.7501, 0.573, 0.6061, 0.693, 0.6027, 0.6934, 0.6027, 0.6555, 0.6047, 0.6552, 0.727, 0.5979, 0.728, 0.5985, 0.7275, 0.6385, 0.727, 0.6381, 0.5969, 0.5384, 0.5954, 0.5394, 0.5954, 0.4653, 0.5964, 0.4647, 0.604, 0.4647, 0.6054, 0.4658, 0.6049, 0.5388, 0.604, 0.5381, 0.6262, 0.4647, 0.628, 0.4654, 0.6273, 0.5368, 0.6262, 0.5363, 0.5991, 0.5381, 0.5976, 0.5391, 0.5976, 0.4654, 0.5986, 0.4647, 0.5998, 0.4647, 0.6012, 0.4657, 0.6007, 0.5391, 0.5998, 0.5384, 0.619, 0.4647, 0.6207, 0.4656, 0.6201, 0.5372, 0.619, 0.5366, 0.6033, 0.5377, 0.6019, 0.5388, 0.6019, 0.4654, 0.6028, 0.4647, 0.5931, 0.4647, 0.5947, 0.4657, 0.5941, 0.5394, 0.5931, 0.5388, 0.6184, 0.5376, 0.6168, 0.5366, 0.6174, 0.4647, 0.6184, 0.4654, 0.6075, 0.5373, 0.6061, 0.5384, 0.6061, 0.4654, 0.607, 0.4647, 0.5884, 0.4647, 0.59, 0.4655, 0.5895, 0.5396, 0.5884, 0.539, 0.6124, 0.4647, 0.6139, 0.4658, 0.6134, 0.538, 0.6124, 0.5373, 0.6118, 0.537, 0.6103, 0.538, 0.6103, 0.4654, 0.6112, 0.4647, 0.5823, 0.5397, 0.5805, 0.539, 0.5811, 0.4647, 0.5823, 0.4652, 0.6096, 0.5384, 0.6082, 0.5373, 0.6087, 0.4647, 0.6096, 0.4654, 0.6161, 0.5366, 0.6146, 0.5376, 0.6146, 0.4654, 0.6156, 0.4647, 0.5602, 0.05959, 0.572, 0.4652, 0.5714, 0.5398, 0.5885, 0.3479, 0.623, 0.5363, 0.6214, 0.5372, 0.6214, 0.4653, 0.6225, 0.4647, 0.5754, 0.4647, 0.5773, 0.465, 0.5766, 0.5397, 0.5754, 0.5395, 0.6255, 0.5361, 0.6237, 0.5368, 0.6237, 0.4652, 0.6249, 0.4647, 0.5877, 0.5397, 0.5857, 0.5395, 0.5864, 0.4647, 0.5877, 0.4648, 0.6331, 0.5359, 0.6312, 0.5364, 0.6312, 0.4651, 0.6324, 0.4647, 0.585, 0.5395, 0.583, 0.5397, 0.583, 0.4648, 0.5843, 0.4647, 0.6357, 0.5358, 0.6338, 0.5361, 0.6338, 0.4649, 0.635, 0.4647, 0.5747, 0.5394, 0.5727, 0.5397, 0.5727, 0.4649, 0.574, 0.4647, 0.6438, 0.5357, 0.6418, 0.5359, 0.6418, 0.4648, 0.6431, 0.4647, 0.8922, 0.2077, 0.709, 0.1916, 0.792, 0.3984, 0.8365, 0.3174, 0.6411, 0.5359, 0.6391, 0.5357, 0.6398, 0.4647, 0.6411, 0.4648, 0.5798, 0.539, 0.578, 0.5397, 0.578, 0.4652, 0.5792, 0.4647, 0.6364, 0.4647, 0.6384, 0.4651, 0.6377, 0.5361, 0.6364, 0.5359, 0.5924, 0.5388, 0.5907, 0.5396, 0.5907, 0.4653, 0.5918, 0.4647, 0.6596, 0.5298, 0.659, 0.5298, 0.6583, 0.5296, 0.6577, 0.5294, 0.6572, 0.529, 0.6567, 0.5285, 0.6564, 0.5279, 0.6561, 0.5272, 0.656, 0.5265, 0.656, 0.5257, 0.6561, 0.525, 0.6564, 0.5243, 0.6567, 0.5237, 0.6572, 0.5232, 0.6577, 0.5228, 0.6583, 0.5225, 0.659, 0.5223, 0.6596, 0.5223, 0.6602, 0.5224, 0.6608, 0.5227, 0.6614, 0.5231, 0.6618, 0.5236, 0.6622, 0.5242, 0.6624, 0.5249, 0.6626, 0.5256, 0.6626, 0.5263, 0.6624, 0.527, 0.6622, 0.5277, 0.6618, 0.5283, 0.6614, 0.5289, 0.6608, 0.5293, 0.6602, 0.5296, 0.7127, 0.6859, 0.7117, 0.6865, 0.7117, 0.6458, 0.7123, 0.6454, 0.7229, 0.5404, 0.724, 0.5408, 0.7236, 0.5823, 0.7229, 0.582, 0.7253, 0.6407, 0.7263, 0.6413, 0.7259, 0.6815, 0.7253, 0.6812, 0.7263, 0.6381, 0.7253, 0.6387, 0.7253, 0.5983, 0.7258, 0.5979, 0.7229, 0.6828, 0.7217, 0.6824, 0.7222, 0.6407, 0.7229, 0.641, 0.7134, 0.6454, 0.7143, 0.646, 0.7139, 0.6865, 0.7134, 0.6862, 0.728, 0.6807, 0.727, 0.6813, 0.727, 0.6411, 0.7276, 0.6407, 0.7222, 0.5825, 0.721, 0.5822, 0.7215, 0.5404, 0.7222, 0.5405, 0.7298, 0.6805, 0.7287, 0.681, 0.7287, 0.641, 0.7293, 0.6407, 0.7197, 0.5979, 0.721, 0.5981, 0.7205, 0.6401, 0.7197, 0.64, 0.5768, 0.6897, 0.5757, 0.6901, 0.5757, 0.6504, 0.5763, 0.6501, 0.5712, 0.6408, 0.5725, 0.6409, 0.572, 0.6829, 0.5712, 0.6828, 0.7317, 0.6802, 0.7305, 0.6805, 0.7305, 0.6409, 0.7312, 0.6407, 0.721, 0.6828, 0.7197, 0.6828, 0.7197, 0.6408, 0.7205, 0.6407, 0.6899, 0.6919, 0.6886, 0.6921, 0.6886, 0.6527, 0.6894, 0.6526, 0.5725, 0.6399, 0.5712, 0.6401, 0.5712, 0.5981, 0.572, 0.598, 0.733, 0.504, 0.7317, 0.5041, 0.7317, 0.4648, 0.7325, 0.4647, 0.7213, 0.5066, 0.7201, 0.5068, 0.7201, 0.4649, 0.7208, 0.4647, 0.6727, 0.6528, 0.674, 0.6528, 0.6735, 0.6922, 0.6727, 0.6921, 0.7229, 0.6396, 0.7217, 0.64, 0.7217, 0.5982, 0.7224, 0.5979, 0.1882, 0.6608, 0.1845, 0.6602, 0.1861, 0.546, 0.1882, 0.5463, 0.7231, 0.5062, 0.722, 0.5067, 0.722, 0.465, 0.7227, 0.4647, 0.7304, 0.5979, 0.7317, 0.5983, 0.7311, 0.6377, 0.7304, 0.6375, 0.7246, 0.6392, 0.7236, 0.6397, 0.7236, 0.5982, 0.7241, 0.5979, 0.7173, 0.6448, 0.7183, 0.6454, 0.7179, 0.6861, 0.7173, 0.6858, 0.575, 0.6901, 0.5738, 0.6897, 0.5743, 0.6501, 0.575, 0.6504, 0.7248, 0.5057, 0.7238, 0.5063, 0.7238, 0.4651, 0.7244, 0.4647, 0.7257, 0.582, 0.7247, 0.5814, 0.7252, 0.5404, 0.7257, 0.5407, 0.7298, 0.6382, 0.7287, 0.6377, 0.7291, 0.5979, 0.7298, 0.5982, 0.7166, 0.6855, 0.7157, 0.6861, 0.7157, 0.6451, 0.7162, 0.6448, 0.7236, 0.6407, 0.7246, 0.6413, 0.7242, 0.6825, 0.7236, 0.6822, 0.1672, 0.0009923, 0.1672, 0.999, 0.164, 0.999, 0.164, 0.0009922, 0.1569, 0.0009922, 0.1569, 0.999, 0.1536, 0.999, 0.1536, 0.0009922, 0.1305, 0.0009923, 0.1305, 0.999, 0.1271, 0.999, 0.1271, 0.0009922, 0.1141, 0.0009922, 0.1141, 0.999, 0.1104, 0.999, 0.1104, 0.0009922, 0.09129, 0.0009922, 0.09129, 0.999, 0.08739, 0.999, 0.08739, 0.0009922, 0.06146, 0.0009921, 0.06146, 0.999, 0.05736, 0.999, 0.05736, 0.0009922, 0.04304, 0.0009922, 0.04304, 0.999, 0.03878, 0.999, 0.03878, 0.0009922, 0.01166, 0.0009922, 0.01166, 0.999, 0.007317, 0.999, 0.007317, 0.0009922, 0.005333, 0.0009922, 0.005333, 0.999, 0.0009922, 0.999, 0.0009922, 0.0009922, 0.03055, 0.0009922, 0.03055, 0.999, 0.02629, 0.999, 0.02629, 0.0009922, 0.05537, 0.0009921, 0.05537, 0.999, 0.05127, 0.999, 0.05127, 0.0009922, 0.09717, 0.0009922, 0.09717, 0.999, 0.09327, 0.999, 0.09327, 0.0009923, 0.1084, 0.0009922, 0.1084, 0.999, 0.1048, 0.999, 0.1048, 0.0009923, 0.1359, 0.0009922, 0.1359, 0.999, 0.1325, 0.999, 0.1325, 0.0009922, 0.1516, 0.0009922, 0.1516, 0.999, 0.1484, 0.999, 0.1484, 0.0009922, 0.1464, 0.0009922, 0.1464, 0.999, 0.1433, 0.999, 0.1433, 0.0009922, 0.1723, 0.0009922, 0.1723, 0.999, 0.1691, 0.999, 0.1691, 0.0009922, 0.1826, 0.0009922, 0.1826, 0.999, 0.1793, 0.999, 0.1793, 0.0009922, 0.1251, 0.0009922, 0.1251, 0.999, 0.1217, 0.999, 0.1217, 0.0009922, 0.1028, 0.0009922, 0.1028, 0.999, 0.09915, 0.999, 0.09915, 0.0009922, 0.08541, 0.0009922, 0.08541, 0.999, 0.08151, 0.999, 0.08151, 0.0009922, 0.06756, 0.0009922, 0.06756, 0.999, 0.06345, 0.999, 0.06345, 0.0009922, 0.0368, 0.0009922, 0.0368, 0.999, 0.03254, 0.999, 0.03254, 0.0009922, 0.01798, 0.0009922, 0.01798, 0.999, 0.01364, 0.999, 0.01364, 0.0009922, 0.02431, 0.0009922, 0.02431, 0.999, 0.01997, 0.999, 0.01997, 0.0009922, 0.04928, 0.0009922, 0.04928, 0.999, 0.04502, 0.999, 0.04502, 0.0009922, 0.07365, 0.0009922, 0.07365, 0.999, 0.06954, 0.999, 0.06954, 0.0009922, 0.07953, 0.0009922, 0.07953, 0.999, 0.07563, 0.999, 0.07563, 0.0009922, 0.1197, 0.0009922, 0.1197, 0.999, 0.1161, 0.999, 0.1161, 0.0009922, 0.1413, 0.0009922, 0.1413, 0.999, 0.1379, 0.999, 0.1379, 0.0009922, 0.6504, 0.5375, 0.6493, 0.5375, 0.6483, 0.5373, 0.6473, 0.5368, 0.6464, 0.536, 0.6457, 0.535, 0.6451, 0.5338, 0.6447, 0.5325, 0.6444, 0.531, 0.6444, 0.5295, 0.6447, 0.5281, 0.6451, 0.5266, 0.6457, 0.5254, 0.6464, 0.5243, 0.6473, 0.5234, 0.6483, 0.5227, 0.6493, 0.5224, 0.6504, 0.5223, 0.6515, 0.5225, 0.6524, 0.523, 0.6533, 0.5238, 0.6541, 0.5248, 0.6547, 0.526, 0.6551, 0.5273, 0.6553, 0.5288, 0.6553, 0.5303, 0.6551, 0.5318, 0.6547, 0.5332, 0.6541, 0.5345, 0.6533, 0.5356, 0.6524, 0.5365, 0.6515, 0.5371, 0.1621, 0.0009922, 0.1621, 0.999, 0.1588, 0.999, 0.1588, 0.0009922, 0.1774, 0.0009922, 0.1774, 0.999, 0.1742, 0.999, 0.1742, 0.0009922, 0.6907, 0.5372, 0.6893, 0.5373, 0.6893, 0.5306, 0.6915, 0.5305, 0.714, 0.6914, 0.7117, 0.6914, 0.7117, 0.6872, 0.714, 0.6872, 0.6577, 0.5377, 0.6566, 0.5377, 0.656, 0.5305, 0.6577, 0.5306, 0.7034, 0.537, 0.7019, 0.537, 0.7012, 0.5305, 0.7036, 0.5305, 0.6644, 0.5295, 0.6632, 0.5296, 0.6632, 0.5224, 0.665, 0.5223, 0.6862, 0.5291, 0.6848, 0.529, 0.684, 0.5223, 0.6862, 0.5225, 0.6849, 0.5373, 0.6836, 0.5375, 0.6836, 0.5307, 0.6857, 0.5305, 0.6677, 0.5377, 0.6665, 0.5376, 0.6658, 0.5305, 0.6677, 0.5307, 0.6936, 0.5371, 0.6922, 0.5371, 0.6922, 0.5305, 0.6945, 0.5305, 0.6718, 0.5377, 0.6707, 0.5377, 0.6707, 0.5305, 0.6724, 0.5305, 0.67, 0.5377, 0.669, 0.5377, 0.6683, 0.5305, 0.67, 0.5305, 0.6951, 0.5289, 0.6937, 0.5289, 0.6928, 0.5223, 0.6951, 0.5224, 0.6694, 0.5294, 0.6682, 0.5295, 0.6682, 0.5225, 0.6701, 0.5223, 0.6805, 0.5293, 0.6792, 0.5292, 0.6784, 0.5223, 0.6805, 0.5225, 0.6878, 0.5372, 0.6864, 0.5373, 0.6864, 0.5306, 0.6886, 0.5305, 0.6602, 0.5377, 0.6591, 0.5377, 0.6584, 0.5305, 0.6602, 0.5306, 0.6999, 0.537, 0.6984, 0.537, 0.6982, 0.5305, 0.7005, 0.5305, 0.662, 0.5377, 0.6609, 0.5377, 0.6609, 0.5306, 0.6626, 0.5305, 0.6891, 0.5291, 0.6877, 0.529, 0.6869, 0.5223, 0.6891, 0.5225, 0.6744, 0.5293, 0.6731, 0.5295, 0.6731, 0.5226, 0.6751, 0.5223, 0.6777, 0.5295, 0.6765, 0.5293, 0.6758, 0.5223, 0.6777, 0.5226, 0.6966, 0.5371, 0.6952, 0.5371, 0.6952, 0.5305, 0.6975, 0.5305, 0.6724, 0.5295, 0.6713, 0.5295, 0.6707, 0.5223, 0.6724, 0.5223, 0.6979, 0.5288, 0.6964, 0.5288, 0.6958, 0.5223, 0.6982, 0.5223, 0.6668, 0.5294, 0.6657, 0.5295, 0.6657, 0.5225, 0.6675, 0.5223, 0.6833, 0.5293, 0.682, 0.5292, 0.6812, 0.5223, 0.6833, 0.5225, 0.6821, 0.5373, 0.6808, 0.5375, 0.6808, 0.5307, 0.6829, 0.5305, 0.6651, 0.5377, 0.664, 0.5376, 0.6633, 0.5305, 0.6651, 0.5307, 0.7006, 0.5288, 0.6991, 0.5288, 0.6988, 0.5223, 0.7012, 0.5223, 0.6742, 0.5377, 0.6731, 0.5377, 0.6731, 0.5305, 0.6748, 0.5305, 0.6921, 0.5289, 0.6907, 0.5289, 0.6898, 0.5223, 0.6921, 0.5224, 0.6794, 0.5375, 0.6781, 0.5376, 0.6781, 0.5307, 0.6801, 0.5305, 0.6774, 0.5376, 0.6762, 0.5375, 0.6755, 0.5305, 0.6774, 0.5307, 0.7296, 0.5969, 0.7272, 0.5969, 0.7271, 0.5921, 0.7299, 0.5921, 0.6659, 0.6646, 0.6639, 0.6646, 0.6639, 0.6604, 0.6659, 0.6604, 0.6596, 0.6918, 0.6573, 0.6918, 0.6573, 0.6876, 0.6596, 0.6876, 0.6471, 0.6745, 0.6453, 0.6745, 0.6453, 0.6702, 0.6471, 0.6702, 0.6656, 0.6941, 0.6639, 0.6941, 0.6639, 0.6899, 0.6656, 0.6899, 0.6595, 0.6968, 0.6573, 0.6968, 0.6573, 0.6925, 0.6595, 0.6925, 0.647, 0.6794, 0.6453, 0.6794, 0.6453, 0.6751, 0.647, 0.6751, 0.6657, 0.6794, 0.6639, 0.6794, 0.6639, 0.6751, 0.6657, 0.6751, 0.6659, 0.6696, 0.6639, 0.6696, 0.6639, 0.6653, 0.6659, 0.6653, 0.647, 0.6941, 0.6453, 0.6941, 0.6453, 0.6899, 0.647, 0.6899, 0.6471, 0.6597, 0.6453, 0.6597, 0.6453, 0.6555, 0.6471, 0.6555, 0.6471, 0.6646, 0.6453, 0.6646, 0.6453, 0.6604, 0.6471, 0.6604, 0.647, 0.6892, 0.6453, 0.6892, 0.6453, 0.685, 0.647, 0.685, 0.6659, 0.6745, 0.6639, 0.6745, 0.6639, 0.6702, 0.6659, 0.6702, 0.647, 0.6843, 0.6453, 0.6843, 0.6453, 0.6801, 0.647, 0.6801, 0.6657, 0.6843, 0.6639, 0.6843, 0.6639, 0.6801, 0.6657, 0.6801, 0.7361, 0.5874, 0.734, 0.5874, 0.734, 0.5832, 0.7361, 0.5832, 0.6656, 0.6892, 0.6639, 0.6892, 0.6639, 0.685, 0.6656, 0.685, 0.6471, 0.6696, 0.6453, 0.6696, 0.6453, 0.6653, 0.6471, 0.6653, 0.6596, 0.6869, 0.6573, 0.6869, 0.6573, 0.6827, 0.6596, 0.6827, 0.6659, 0.6597, 0.6639, 0.6597, 0.6639, 0.6555, 0.6659, 0.6555, 0.7329, 0.5963, 0.7306, 0.5963, 0.7306, 0.5921, 0.7329, 0.5921, 0.714, 0.6963, 0.7119, 0.6963, 0.7119, 0.6921, 0.714, 0.6921, 0.7193, 0.5265, 0.717, 0.5265, 0.717, 0.5223, 0.7193, 0.5223, 0.6596, 0.682, 0.6573, 0.682, 0.6573, 0.6778, 0.6596, 0.6778, 0.7003, 0.5215, 0.6979, 0.5215, 0.6979, 0.5173, 0.7003, 0.5173, 0.735, 0.5825, 0.7326, 0.5825, 0.7326, 0.5782, 0.735, 0.5782, 0.7333, 0.5874, 0.731, 0.5874, 0.731, 0.5832, 0.7333, 0.5832, 0.7193, 0.5909, 0.7169, 0.5909, 0.7169, 0.5867, 0.7193, 0.5867, 0.6596, 0.6771, 0.6573, 0.6771, 0.6573, 0.6729, 0.6596, 0.6729, 0.7303, 0.5874, 0.728, 0.5874, 0.728, 0.5832, 0.7303, 0.5832, 0.7357, 0.5963, 0.7336, 0.5963, 0.7336, 0.5921, 0.7357, 0.5921, 0.7018, 0.722, 0.6998, 0.7219, 0.6978, 0.7212, 0.696, 0.72, 0.6943, 0.7183, 0.6929, 0.7162, 0.6918, 0.7138, 0.691, 0.7111, 0.6906, 0.7083, 0.6906, 0.7055, 0.691, 0.7028, 0.6918, 0.7002, 0.6929, 0.6979, 0.6943, 0.6961, 0.696, 0.6946, 0.6978, 0.6936, 0.6998, 0.6932, 0.7018, 0.6934, 0.7038, 0.694, 0.7057, 0.6953, 0.7074, 0.6969, 0.7088, 0.699, 0.7099, 0.7014, 0.7107, 0.7041, 0.7111, 0.7069, 0.7111, 0.7097, 0.7107, 0.7124, 0.7099, 0.715, 0.7088, 0.7173, 0.7074, 0.7192, 0.7057, 0.7206, 0.7038, 0.7216, 0.716, 0.5971, 0.7138, 0.5969, 0.7133, 0.5921, 0.716, 0.5923, 0.5724, 0.6883, 0.2406, 0.6339, 0.2631, 0.6015, 0.5725, 0.6836, 0.7099, 0.5972, 0.7078, 0.597, 0.7074, 0.5921, 0.7099, 0.5923, 0.7238, 0.588, 0.7215, 0.588, 0.721, 0.5832, 0.7238, 0.5832, 0.7043, 0.5274, 0.7023, 0.5272, 0.7019, 0.5223, 0.7043, 0.5225, 0.7163, 0.5273, 0.7141, 0.5271, 0.7136, 0.5223, 0.7163, 0.5225, 0.7035, 0.5207, 0.7016, 0.5206, 0.7013, 0.5156, 0.7035, 0.5158, 0.7112, 0.5223, 0.7129, 0.5223, 0.7129, 0.5273, 0.7109, 0.5273, 0.7126, 0.5355, 0.7105, 0.5354, 0.7101, 0.5305, 0.7126, 0.5307, 0.707, 0.5274, 0.7053, 0.5273, 0.7049, 0.5223, 0.707, 0.5224, 0.6591, 0.6664, 0.6573, 0.6665, 0.6573, 0.6615, 0.6594, 0.6613, 0.7067, 0.5972, 0.7048, 0.597, 0.7044, 0.5921, 0.7067, 0.5923, 0.7152, 0.5206, 0.7135, 0.5206, 0.7132, 0.5156, 0.7152, 0.5156, 0.7004, 0.5971, 0.6986, 0.5973, 0.6986, 0.5923, 0.7008, 0.5921, 0.6596, 0.6607, 0.6577, 0.6605, 0.6573, 0.6555, 0.6596, 0.6557, 0.7123, 0.5971, 0.7106, 0.5971, 0.7106, 0.5921, 0.7127, 0.5921, 0.7062, 0.5205, 0.7042, 0.5207, 0.7042, 0.5158, 0.7065, 0.5156, 0.7094, 0.5356, 0.7076, 0.5355, 0.7073, 0.5305, 0.7094, 0.5306, 0.709, 0.5206, 0.7072, 0.5207, 0.7072, 0.5157, 0.7093, 0.5156, 0.7121, 0.5205, 0.71, 0.5207, 0.71, 0.5158, 0.7125, 0.5156, 0.6594, 0.6722, 0.6577, 0.6722, 0.6573, 0.6671, 0.6594, 0.6671, 0.7033, 0.5971, 0.7015, 0.5973, 0.7015, 0.5923, 0.7037, 0.5921, 0.7155, 0.5353, 0.7133, 0.5354, 0.7133, 0.5306, 0.7159, 0.5305, 0.7062, 0.5354, 0.7043, 0.5356, 0.7043, 0.5307, 0.7066, 0.5305, 0.7224, 0.5969, 0.7201, 0.5969, 0.7201, 0.5921, 0.7229, 0.5921, 0.7098, 0.5272, 0.7077, 0.5274, 0.7077, 0.5225, 0.7102, 0.5223, 0.7248, 0.5832, 0.7272, 0.5832, 0.7273, 0.5879, 0.7245, 0.5879, 0.7181, 0.5204, 0.7159, 0.5206, 0.7159, 0.5157, 0.7186, 0.5156, 0.7263, 0.5969, 0.7239, 0.5969, 0.7236, 0.5921, 0.7264, 0.5921, 0.719, 0.5969, 0.7167, 0.5969, 0.7167, 0.5921, 0.7194, 0.5921, 0.7194, 0.5353, 0.7171, 0.5353, 0.7166, 0.5305, 0.7194, 0.5305])
me_cylinder_001.materials.append(mat_material_002)
me_cylinder_001.update()
me_cylinder_002 = bpy.data.meshes.new('Cylinder.002')
me_cylinder_002.from_pydata([(0.0, 1.0, -1.0), (0.0, 1.0, 1.0), (0.1951, 0.9808, -1.0), (0.1951, 0.9808, 1.0), (0.3827, 0.9239, -1.0), (0.3827, 0.9239, 1.0), (0.5556, 0.8315, -1.0), (0.5556, 0.8315, 1.0), (0.7071, 0.7071, -1.0), (0.7071, 0.7071, 1.0), (0.8315, 0.5556, -1.0), (0.8315, 0.5556, 1.0), (0.9239, 0.3827, -1.0), (0.9239, 0.3827, 1.0), (0.9808, 0.1951, -1.0), (0.9808, 0.1951, 1.0), (1.0, 0.0, -1.0), (1.0, 0.0, 1.0), (0.9808, -0.1951, -1.0), (0.9808, -0.1951, 1.0), (0.9239, -0.3827, -1.0), (0.9239, -0.3827, 1.0), (0.8315, -0.5556, -1.0), (0.8315, -0.5556, 1.0), (0.7071, -0.7071, -1.0), (0.7071, -0.7071, 1.0), (0.5556, -0.8315, -1.0), (0.5556, -0.8315, 1.0), (0.3827, -0.9239, -1.0), (0.3827, -0.9239, 1.0), (0.1951, -0.9808, -1.0), (0.1951, -0.9808, 1.0), (0.0, -1.0, -1.0), (0.0, -1.0, 1.0), (-0.1951, -0.9808, -1.0), (-0.1951, -0.9808, 1.0), (-0.3827, -0.9239, -1.0), (-0.3827, -0.9239, 1.0), (-0.5556, -0.8315, -1.0), (-0.5556, -0.8315, 1.0), (-0.7071, -0.7071, -1.0), (-0.7071, -0.7071, 1.0), (-0.8315, -0.5556, -1.0), (-0.8315, -0.5556, 1.0), (-0.9239, -0.3827, -1.0), (-0.9239, -0.3827, 1.0), (-0.9808, -0.1951, -1.0), (-0.9808, -0.1951, 1.0), (-1.0, 0.0, -1.0), (-1.0, 0.0, 1.0), (-0.9808, 0.1951, -1.0), (-0.9808, 0.1951, 1.0), (-0.9239, 0.3827, -1.0), (-0.9239, 0.3827, 1.0), (-0.8315, 0.5556, -1.0), (-0.8315, 0.5556, 1.0), (-0.7071, 0.7071, -1.0), (-0.7071, 0.7071, 1.0), (-0.5556, 0.8315, -1.0), (-0.5556, 0.8315, 1.0), (-0.3827, 0.9239, -1.0), (-0.3827, 0.9239, 1.0), (-0.1951, 0.9808, -1.0), (-0.1951, 0.9808, 1.0), (0.1369, 0.6884, 1.017), (-2.771e-07, 0.7018, 1.017), (0.2686, 0.6484, 1.017), (0.3899, 0.5836, 1.017), (0.4963, 0.4963, 1.017), (0.5836, 0.3899, 1.017), (0.6484, 0.2686, 1.017), (0.6884, 0.1369, 1.017), (0.7018, 3.094e-09, 1.017), (0.6884, -0.1369, 1.017), (0.6484, -0.2686, 1.017), (0.5836, -0.3899, 1.017), (0.4963, -0.4963, 1.017), (0.3899, -0.5836, 1.017), (0.2686, -0.6484, 1.017), (0.1369, -0.6884, 1.017), (-2.771e-07, -0.7018, 1.017), (-0.1369, -0.6884, 1.017), (-0.2686, -0.6484, 1.017), (-0.3899, -0.5836, 1.017), (-0.4963, -0.4963, 1.017), (-0.5836, -0.3899, 1.017), (-0.6484, -0.2686, 1.017), (-0.6884, -0.1369, 1.017), (-0.7018, 3.094e-09, 1.017), (-0.6884, 0.1369, 1.017), (-0.6484, 0.2686, 1.017), (-0.5836, 0.3899, 1.017), (-0.4963, 0.4963, 1.017), (-0.3899, 0.5836, 1.017), (-0.2686, 0.6484, 1.017), (-0.1369, 0.6884, 1.017), (-1.841e-06, 0.7776, -1.132), (0.1517, 0.7626, -1.132), (0.2976, 0.7184, -1.132), (0.432, 0.6465, -1.132), (0.5498, 0.5498, -1.132), (0.6465, 0.432, -1.132), (0.7184, 0.2976, -1.132), (0.7626, 0.1517, -1.132), (0.7776, 2.308e-09, -1.132), (0.7626, -0.1517, -1.132), (0.7184, -0.2976, -1.132), (0.6465, -0.432, -1.132), (0.5498, -0.5498, -1.132), (0.432, -0.6465, -1.132), (0.2976, -0.7184, -1.132), (0.1517, -0.7626, -1.132), (-1.841e-06, -0.7776, -1.132), (-0.1517, -0.7626, -1.132), (-0.2976, -0.7184, -1.132), (-0.432, -0.6465, -1.132), (-0.5498, -0.5498, -1.132), (-0.6465, -0.432, -1.132), (-0.7184, -0.2976, -1.132), (-0.7626, -0.1517, -1.132), (-0.7776, 2.308e-09, -1.132), (-0.7626, 0.1517, -1.132), (-0.7184, 0.2976, -1.132), (-0.6465, 0.432, -1.132), (-0.5498, 0.5498, -1.132), (-0.432, 0.6465, -1.132), (-0.2976, 0.7184, -1.132), (-0.1517, 0.7626, -1.132), (-2.728e-06, 0.7776, -1.2), (0.1517, 0.7626, -1.2), (0.2976, 0.7184, -1.2), (0.432, 0.6465, -1.2), (0.5498, 0.5498, -1.2), (0.6465, 0.432, -1.2), (0.7184, 0.2976, -1.2), (0.7626, 0.1517, -1.2), (0.7776, 2.308e-09, -1.2), (0.7626, -0.1517, -1.2), (0.7184, -0.2976, -1.2), (0.6465, -0.432, -1.2), (0.5498, -0.5498, -1.2), (0.432, -0.6465, -1.2), (0.2976, -0.7184, -1.2), (0.1517, -0.7626, -1.2), (-2.728e-06, -0.7776, -1.2), (-0.1517, -0.7626, -1.2), (-0.2976, -0.7184, -1.2), (-0.432, -0.6465, -1.2), (-0.5498, -0.5498, -1.2), (-0.6465, -0.432, -1.2), (-0.7184, -0.2976, -1.2), (-0.7626, -0.1517, -1.2), (-0.7776, 2.308e-09, -1.2), (-0.7626, 0.1517, -1.2), (-0.7184, 0.2976, -1.2), (-0.6465, 0.432, -1.2), (-0.5498, 0.5498, -1.2), (-0.432, 0.6465, -1.2), (-0.2976, 0.7184, -1.2), (-0.1517, 0.7626, -1.2), (-2.868e-06, 1.241, -1.211), (0.242, 1.217, -1.211), (0.4747, 1.146, -1.211), (0.6892, 1.031, -1.211), (0.8772, 0.8772, -1.211), (1.031, 0.6892, -1.211), (1.146, 0.4747, -1.211), (1.217, 0.242, -1.211), (1.241, 8.996e-09, -1.211), (1.217, -0.242, -1.211), (1.146, -0.4747, -1.211), (1.031, -0.6892, -1.211), (0.8772, -0.8772, -1.211), (0.6892, -1.031, -1.211), (0.4747, -1.146, -1.211), (0.242, -1.217, -1.211), (-2.868e-06, -1.241, -1.211), (-0.242, -1.217, -1.211), (-0.4747, -1.146, -1.211), (-0.6892, -1.031, -1.211), (-0.8772, -0.8772, -1.211), (-1.031, -0.6892, -1.211), (-1.146, -0.4747, -1.211), (-1.217, -0.242, -1.211), (-1.241, 8.996e-09, -1.211), (-1.217, 0.242, -1.211), (-1.146, 0.4747, -1.211), (-1.031, 0.6892, -1.211), (-0.8772, 0.8772, -1.211), (-0.6892, 1.031, -1.211), (-0.4747, 1.146, -1.211), (-0.242, 1.217, -1.211), (0.4997, 2.512, 1.096), (7.149e-07, 2.561, 1.096), (0.9802, 2.366, 1.096), (1.423, 2.13, 1.096), (1.811, 1.811, 1.096), (2.13, 1.423, 1.096), (2.366, 0.9802, 1.096), (2.512, 0.4997, 1.096), (2.561, -3.082e-08, 1.096), (2.512, -0.4997, 1.096), (2.366, -0.9802, 1.096), (2.13, -1.423, 1.096), (1.811, -1.811, 1.096), (1.423, -2.13, 1.096), (0.9802, -2.366, 1.096), (0.4997, -2.512, 1.096), (7.149e-07, -2.561, 1.096), (-0.4997, -2.512, 1.096), (-0.9802, -2.366, 1.096), (-1.423, -2.13, 1.096), (-1.811, -1.811, 1.096), (-2.13, -1.423, 1.096), (-2.366, -0.9802, 1.096), (-2.512, -0.4997, 1.096), (-2.561, -3.082e-08, 1.096), (-2.512, 0.4997, 1.096), (-2.366, 0.9802, 1.096), (-2.13, 1.423, 1.096), (-1.811, 1.811, 1.096), (-1.423, 2.13, 1.096), (-0.9802, 2.366, 1.096), (-0.4997, 2.512, 1.096), (0.01571, 0.07898, 1.342), (-2.839e-06, 0.08052, 1.342), (0.03081, 0.07439, 1.342), (0.04473, 0.06695, 1.342), (0.05694, 0.05694, 1.342), (0.06695, 0.04474, 1.342), (0.07439, 0.03081, 1.342), (0.07897, 0.01571, 1.342), (0.08052, -3.632e-08, 1.342), (0.07897, -0.01571, 1.342), (0.07439, -0.03081, 1.342), (0.06695, -0.04474, 1.342), (0.05694, -0.05694, 1.342), (0.04473, -0.06695, 1.342), (0.03081, -0.07439, 1.342), (0.01571, -0.07898, 1.342), (-2.839e-06, -0.08052, 1.342), (-0.01571, -0.07898, 1.342), (-0.03082, -0.07439, 1.342), (-0.04474, -0.06695, 1.342), (-0.05694, -0.05694, 1.342), (-0.06696, -0.04474, 1.342), (-0.0744, -0.03081, 1.342), (-0.07898, -0.01571, 1.342), (-0.08053, -3.632e-08, 1.342), (-0.07898, 0.01571, 1.342), (-0.0744, 0.03081, 1.342), (-0.06696, 0.04474, 1.342), (-0.05694, 0.05694, 1.342), (-0.04474, 0.06695, 1.342), (-0.03082, 0.07439, 1.342), (-0.01571, 0.07898, 1.342)], [], [(0, 1, 3, 2), (2, 3, 5, 4), (4, 5, 7, 6), (6, 7, 9, 8), (8, 9, 11, 10), (10, 11, 13, 12), (12, 13, 15, 14), (14, 15, 17, 16), (16, 17, 19, 18), (18, 19, 21, 20), (20, 21, 23, 22), (22, 23, 25, 24), (24, 25, 27, 26), (26, 27, 29, 28), (28, 29, 31, 30), (30, 31, 33, 32), (32, 33, 35, 34), (34, 35, 37, 36), (36, 37, 39, 38), (38, 39, 41, 40), (40, 41, 43, 42), (42, 43, 45, 44), (44, 45, 47, 46), (46, 47, 49, 48), (48, 49, 51, 50), (50, 51, 53, 52), (52, 53, 55, 54), (54, 55, 57, 56), (56, 57, 59, 58), (58, 59, 61, 60), (29, 27, 77, 78), (60, 61, 63, 62), (62, 63, 1, 0), (4, 6, 99, 98), (70, 69, 197, 198), (47, 45, 86, 87), (3, 1, 65, 64), (1, 63, 95, 65), (21, 19, 73, 74), (39, 37, 82, 83), (57, 55, 91, 92), (13, 11, 69, 70), (31, 29, 78, 79), (49, 47, 87, 88), (5, 3, 64, 66), (23, 21, 74, 75), (41, 39, 83, 84), (59, 57, 92, 93), (15, 13, 70, 71), (33, 31, 79, 80), (51, 49, 88, 89), (7, 5, 66, 67), (25, 23, 75, 76), (43, 41, 84, 85), (61, 59, 93, 94), (17, 15, 71, 72), (35, 33, 80, 81), (53, 51, 89, 90), (9, 7, 67, 68), (27, 25, 76, 77), (45, 43, 85, 86), (63, 61, 94, 95), (19, 17, 72, 73), (37, 35, 81, 82), (55, 53, 90, 91), (11, 9, 68, 69), (117, 118, 150, 149), (22, 24, 108, 107), (40, 42, 117, 116), (58, 60, 126, 125), (14, 16, 104, 103), (32, 34, 113, 112), (50, 52, 122, 121), (6, 8, 100, 99), (24, 26, 109, 108), (42, 44, 118, 117), (60, 62, 127, 126), (16, 18, 105, 104), (34, 36, 114, 113), (52, 54, 123, 122), (8, 10, 101, 100), (26, 28, 110, 109), (44, 46, 119, 118), (0, 2, 97, 96), (62, 0, 96, 127), (18, 20, 106, 105), (36, 38, 115, 114), (54, 56, 124, 123), (10, 12, 102, 101), (28, 30, 111, 110), (46, 48, 120, 119), (2, 4, 98, 97), (20, 22, 107, 106), (38, 40, 116, 115), (56, 58, 125, 124), (12, 14, 103, 102), (30, 32, 112, 111), (48, 50, 121, 120), (152, 153, 185, 184), (104, 105, 137, 136), (118, 119, 151, 150), (105, 106, 138, 137), (119, 120, 152, 151), (106, 107, 139, 138), (120, 121, 153, 152), (107, 108, 140, 139), (121, 122, 154, 153), (108, 109, 141, 140), (122, 123, 155, 154), (109, 110, 142, 141), (96, 97, 129, 128), (123, 124, 156, 155), (110, 111, 143, 142), (97, 98, 130, 129), (124, 125, 157, 156), (111, 112, 144, 143), (98, 99, 131, 130), (125, 126, 158, 157), (112, 113, 145, 144), (99, 100, 132, 131), (126, 127, 159, 158), (113, 114, 146, 145), (100, 101, 133, 132), (127, 96, 128, 159), (114, 115, 147, 146), (101, 102, 134, 133), (115, 116, 148, 147), (102, 103, 135, 134), (116, 117, 149, 148), (103, 104, 136, 135), (160, 161, 162, 163, 164, 165, 166, 167, 168, 169, 170, 171, 172, 173, 174, 175, 176, 177, 178, 179, 180, 181, 182, 183, 184, 185, 186, 187, 188, 189, 190, 191), (139, 140, 172, 171), (153, 154, 186, 185), (140, 141, 173, 172), (154, 155, 187, 186), (141, 142, 174, 173), (128, 129, 161, 160), (155, 156, 188, 187), (142, 143, 175, 174), (129, 130, 162, 161), (156, 157, 189, 188), (143, 144, 176, 175), (130, 131, 163, 162), (157, 158, 190, 189), (144, 145, 177, 176), (131, 132, 164, 163), (158, 159, 191, 190), (145, 146, 178, 177), (132, 133, 165, 164), (159, 128, 160, 191), (146, 147, 179, 178), (133, 134, 166, 165), (147, 148, 180, 179), (134, 135, 167, 166), (148, 149, 181, 180), (135, 136, 168, 167), (149, 150, 182, 181), (136, 137, 169, 168), (150, 151, 183, 182), (137, 138, 170, 169), (151, 152, 184, 183), (138, 139, 171, 170), (206, 205, 237, 238), (84, 83, 211, 212), (71, 70, 198, 199), (85, 84, 212, 213), (72, 71, 199, 200), (86, 85, 213, 214), (73, 72, 200, 201), (87, 86, 214, 215), (74, 73, 201, 202), (88, 87, 215, 216), (75, 74, 202, 203), (89, 88, 216, 217), (76, 75, 203, 204), (90, 89, 217, 218), (77, 76, 204, 205), (91, 90, 218, 219), (78, 77, 205, 206), (64, 65, 193, 192), (92, 91, 219, 220), (79, 78, 206, 207), (66, 64, 192, 194), (93, 92, 220, 221), (80, 79, 207, 208), (67, 66, 194, 195), (94, 93, 221, 222), (81, 80, 208, 209), (68, 67, 195, 196), (95, 94, 222, 223), (82, 81, 209, 210), (69, 68, 196, 197), (65, 95, 223, 193), (83, 82, 210, 211), (224, 225, 255, 254, 253, 252, 251, 250, 249, 248, 247, 246, 245, 244, 243, 242, 241, 240, 239, 238, 237, 236, 235, 234, 233, 232, 231, 230, 229, 228, 227, 226), (192, 193, 225, 224), (220, 219, 251, 252), (207, 206, 238, 239), (194, 192, 224, 226), (221, 220, 252, 253), (208, 207, 239, 240), (195, 194, 226, 227), (222, 221, 253, 254), (209, 208, 240, 241), (196, 195, 227, 228), (223, 222, 254, 255), (210, 209, 241, 242), (197, 196, 228, 229), (193, 223, 255, 225), (211, 210, 242, 243), (198, 197, 229, 230), (212, 211, 243, 244), (199, 198, 230, 231), (213, 212, 244, 245), (200, 199, 231, 232), (214, 213, 245, 246), (201, 200, 232, 233), (215, 214, 246, 247), (202, 201, 233, 234), (216, 215, 247, 248), (203, 202, 234, 235), (217, 216, 248, 249), (204, 203, 235, 236), (218, 217, 249, 250), (205, 204, 236, 237), (219, 218, 250, 251)])
_uv = me_cylinder_002.uv_layers.new(name='UVMap')
_uv.uv.foreach_set('vector', [1.0, 0.5, 1.0, 1.0, 0.9688, 1.0, 0.9688, 0.5, 0.9688, 0.5, 0.9688, 1.0, 0.9375, 1.0, 0.9375, 0.5, 0.9375, 0.5, 0.9375, 1.0, 0.9062, 1.0, 0.9062, 0.5, 0.9062, 0.5, 0.9062, 1.0, 0.875, 1.0, 0.875, 0.5, 0.875, 0.5, 0.875, 1.0, 0.8438, 1.0, 0.8438, 0.5, 0.8438, 0.5, 0.8438, 1.0, 0.8125, 1.0, 0.8125, 0.5, 0.8125, 0.5, 0.8125, 1.0, 0.7812, 1.0, 0.7812, 0.5, 0.7812, 0.5, 0.7812, 1.0, 0.75, 1.0, 0.75, 0.5, 0.75, 0.5, 0.75, 1.0, 0.7188, 1.0, 0.7188, 0.5, 0.7188, 0.5, 0.7188, 1.0, 0.6875, 1.0, 0.6875, 0.5, 0.6875, 0.5, 0.6875, 1.0, 0.6562, 1.0, 0.6562, 0.5, 0.6562, 0.5, 0.6562, 1.0, 0.625, 1.0, 0.625, 0.5, 0.625, 0.5, 0.625, 1.0, 0.5938, 1.0, 0.5938, 0.5, 0.5938, 0.5, 0.5938, 1.0, 0.5625, 1.0, 0.5625, 0.5, 0.5625, 0.5, 0.5625, 1.0, 0.5312, 1.0, 0.5312, 0.5, 0.5312, 0.5, 0.5312, 1.0, 0.5, 1.0, 0.5, 0.5, 0.5, 0.5, 0.5, 1.0, 0.4688, 1.0, 0.4688, 0.5, 0.4688, 0.5, 0.4688, 1.0, 0.4375, 1.0, 0.4375, 0.5, 0.4375, 0.5, 0.4375, 1.0, 0.4062, 1.0, 0.4062, 0.5, 0.4062, 0.5, 0.4062, 1.0, 0.375, 1.0, 0.375, 0.5, 0.375, 0.5, 0.375, 1.0, 0.3438, 1.0, 0.3438, 0.5, 0.3438, 0.5, 0.3438, 1.0, 0.3125, 1.0, 0.3125, 0.5, 0.3125, 0.5, 0.3125, 1.0, 0.2812, 1.0, 0.2812, 0.5, 0.2812, 0.5, 0.2812, 1.0, 0.25, 1.0, 0.25, 0.5, 0.25, 0.5, 0.25, 1.0, 0.2188, 1.0, 0.2188, 0.5, 0.2188, 0.5, 0.2188, 1.0, 0.1875, 1.0, 0.1875, 0.5, 0.1875, 0.5, 0.1875, 1.0, 0.1562, 1.0, 0.1562, 0.5, 0.1562, 0.5, 0.1562, 1.0, 0.125, 1.0, 0.125, 0.5, 0.125, 0.5, 0.125, 1.0, 0.09375, 1.0, 0.09375, 0.5, 0.09375, 0.5, 0.09375, 1.0, 0.0625, 1.0, 0.0625, 0.5, 0.5625, 1.0, 0.5938, 1.0, 0.5938, 1.0, 0.5625, 1.0, 0.0625, 0.5, 0.0625, 1.0, 0.03125, 1.0, 0.03125, 0.5, 0.03125, 0.5, 0.03125, 1.0, 0.0, 1.0, 0.0, 0.5, 0.9375, 0.5, 0.9062, 0.5, 0.9062, 0.5, 0.9375, 0.5, 0.8125, 1.0, 0.8438, 1.0, 0.8438, 1.0, 0.8125, 1.0, 0.2812, 1.0, 0.3125, 1.0, 0.3125, 1.0, 0.2812, 1.0, 0.9688, 1.0, 1.0, 1.0, 1.0, 1.0, 0.9688, 1.0, 0.0, 1.0, 0.03125, 1.0, 0.03125, 1.0, 0.0, 1.0, 0.6875, 1.0, 0.7188, 1.0, 0.7188, 1.0, 0.6875, 1.0, 0.4062, 1.0, 0.4375, 1.0, 0.4375, 1.0, 0.4062, 1.0, 0.125, 1.0, 0.1562, 1.0, 0.1562, 1.0, 0.125, 1.0, 0.8125, 1.0, 0.8438, 1.0, 0.8438, 1.0, 0.8125, 1.0, 0.5312, 1.0, 0.5625, 1.0, 0.5625, 1.0, 0.5312, 1.0, 0.25, 1.0, 0.2812, 1.0, 0.2812, 1.0, 0.25, 1.0, 0.9375, 1.0, 0.9688, 1.0, 0.9688, 1.0, 0.9375, 1.0, 0.6562, 1.0, 0.6875, 1.0, 0.6875, 1.0, 0.6562, 1.0, 0.375, 1.0, 0.4062, 1.0, 0.4062, 1.0, 0.375, 1.0, 0.09375, 1.0, 0.125, 1.0, 0.125, 1.0, 0.09375, 1.0, 0.7812, 1.0, 0.8125, 1.0, 0.8125, 1.0, 0.7812, 1.0, 0.5, 1.0, 0.5312, 1.0, 0.5312, 1.0, 0.5, 1.0, 0.2188, 1.0, 0.25, 1.0, 0.25, 1.0, 0.2188, 1.0, 0.9062, 1.0, 0.9375, 1.0, 0.9375, 1.0, 0.9062, 1.0, 0.625, 1.0, 0.6562, 1.0, 0.6562, 1.0, 0.625, 1.0, 0.3438, 1.0, 0.375, 1.0, 0.375, 1.0, 0.3438, 1.0, 0.0625, 1.0, 0.09375, 1.0, 0.09375, 1.0, 0.0625, 1.0, 0.75, 1.0, 0.7812, 1.0, 0.7812, 1.0, 0.75, 1.0, 0.4688, 1.0, 0.5, 1.0, 0.5, 1.0, 0.4688, 1.0, 0.1875, 1.0, 0.2188, 1.0, 0.2188, 1.0, 0.1875, 1.0, 0.875, 1.0, 0.9062, 1.0, 0.9062, 1.0, 0.875, 1.0, 0.5938, 1.0, 0.625, 1.0, 0.625, 1.0, 0.5938, 1.0, 0.3125, 1.0, 0.3438, 1.0, 0.3438, 1.0, 0.3125, 1.0, 0.03125, 1.0, 0.0625, 1.0, 0.0625, 1.0, 0.03125, 1.0, 0.7188, 1.0, 0.75, 1.0, 0.75, 1.0, 0.7188, 1.0, 0.4375, 1.0, 0.4688, 1.0, 0.4688, 1.0, 0.4375, 1.0, 0.1562, 1.0, 0.1875, 1.0, 0.1875, 1.0, 0.1562, 1.0, 0.8438, 1.0, 0.875, 1.0, 0.875, 1.0, 0.8438, 1.0, 0.3438, 0.5, 0.3125, 0.5, 0.3125, 0.5, 0.3438, 0.5, 0.6562, 0.5, 0.625, 0.5, 0.625, 0.5, 0.6562, 0.5, 0.375, 0.5, 0.3438, 0.5, 0.3438, 0.5, 0.375, 0.5, 0.09375, 0.5, 0.0625, 0.5, 0.0625, 0.5, 0.09375, 0.5, 0.7812, 0.5, 0.75, 0.5, 0.75, 0.5, 0.7812, 0.5, 0.5, 0.5, 0.4688, 0.5, 0.4688, 0.5, 0.5, 0.5, 0.2188, 0.5, 0.1875, 0.5, 0.1875, 0.5, 0.2188, 0.5, 0.9062, 0.5, 0.875, 0.5, 0.875, 0.5, 0.9062, 0.5, 0.625, 0.5, 0.5938, 0.5, 0.5938, 0.5, 0.625, 0.5, 0.3438, 0.5, 0.3125, 0.5, 0.3125, 0.5, 0.3438, 0.5, 0.0625, 0.5, 0.03125, 0.5, 0.03125, 0.5, 0.0625, 0.5, 0.75, 0.5, 0.7188, 0.5, 0.7188, 0.5, 0.75, 0.5, 0.4688, 0.5, 0.4375, 0.5, 0.4375, 0.5, 0.4688, 0.5, 0.1875, 0.5, 0.1562, 0.5, 0.1562, 0.5, 0.1875, 0.5, 0.875, 0.5, 0.8438, 0.5, 0.8438, 0.5, 0.875, 0.5, 0.5938, 0.5, 0.5625, 0.5, 0.5625, 0.5, 0.5938, 0.5, 0.3125, 0.5, 0.2812, 0.5, 0.2812, 0.5, 0.3125, 0.5, 1.0, 0.5, 0.9688, 0.5, 0.9688, 0.5, 1.0, 0.5, 0.03125, 0.5, 0.0, 0.5, 0.0, 0.5, 0.03125, 0.5, 0.7188, 0.5, 0.6875, 0.5, 0.6875, 0.5, 0.7188, 0.5, 0.4375, 0.5, 0.4062, 0.5, 0.4062, 0.5, 0.4375, 0.5, 0.1562, 0.5, 0.125, 0.5, 0.125, 0.5, 0.1562, 0.5, 0.8438, 0.5, 0.8125, 0.5, 0.8125, 0.5, 0.8438, 0.5, 0.5625, 0.5, 0.5312, 0.5, 0.5312, 0.5, 0.5625, 0.5, 0.2812, 0.5, 0.25, 0.5, 0.25, 0.5, 0.2812, 0.5, 0.9688, 0.5, 0.9375, 0.5, 0.9375, 0.5, 0.9688, 0.5, 0.6875, 0.5, 0.6562, 0.5, 0.6562, 0.5, 0.6875, 0.5, 0.4062, 0.5, 0.375, 0.5, 0.375, 0.5, 0.4062, 0.5, 0.125, 0.5, 0.09375, 0.5, 0.09375, 0.5, 0.125, 0.5, 0.8125, 0.5, 0.7812, 0.5, 0.7812, 0.5, 0.8125, 0.5, 0.5312, 0.5, 0.5, 0.5, 0.5, 0.5, 0.5312, 0.5, 0.25, 0.5, 0.2188, 0.5, 0.2188, 0.5, 0.25, 0.5, 0.25, 0.5, 0.2188, 0.5, 0.2188, 0.5, 0.25, 0.5, 0.75, 0.5, 0.7188, 0.5, 0.7188, 0.5, 0.75, 0.5, 0.3125, 0.5, 0.2812, 0.5, 0.2812, 0.5, 0.3125, 0.5, 0.7188, 0.5, 0.6875, 0.5, 0.6875, 0.5, 0.7188, 0.5, 0.2812, 0.5, 0.25, 0.5, 0.25, 0.5, 0.2812, 0.5, 0.6875, 0.5, 0.6562, 0.5, 0.6562, 0.5, 0.6875, 0.5, 0.25, 0.5, 0.2188, 0.5, 0.2188, 0.5, 0.25, 0.5, 0.6562, 0.5, 0.625, 0.5, 0.625, 0.5, 0.6562, 0.5, 0.2188, 0.5, 0.1875, 0.5, 0.1875, 0.5, 0.2188, 0.5, 0.625, 0.5, 0.5938, 0.5, 0.5938, 0.5, 0.625, 0.5, 0.1875, 0.5, 0.1562, 0.5, 0.1562, 0.5, 0.1875, 0.5, 0.5938, 0.5, 0.5625, 0.5, 0.5625, 0.5, 0.5938, 0.5, 1.0, 0.5, 0.9688, 0.5, 0.9688, 0.5, 1.0, 0.5, 0.1562, 0.5, 0.125, 0.5, 0.125, 0.5, 0.1562, 0.5, 0.5625, 0.5, 0.5312, 0.5, 0.5312, 0.5, 0.5625, 0.5, 0.9688, 0.5, 0.9375, 0.5, 0.9375, 0.5, 0.9688, 0.5, 0.125, 0.5, 0.09375, 0.5, 0.09375, 0.5, 0.125, 0.5, 0.5312, 0.5, 0.5, 0.5, 0.5, 0.5, 0.5312, 0.5, 0.9375, 0.5, 0.9062, 0.5, 0.9062, 0.5, 0.9375, 0.5, 0.09375, 0.5, 0.0625, 0.5, 0.0625, 0.5, 0.09375, 0.5, 0.5, 0.5, 0.4688, 0.5, 0.4688, 0.5, 0.5, 0.5, 0.9062, 0.5, 0.875, 0.5, 0.875, 0.5, 0.9062, 0.5, 0.0625, 0.5, 0.03125, 0.5, 0.03125, 0.5, 0.0625, 0.5, 0.4688, 0.5, 0.4375, 0.5, 0.4375, 0.5, 0.4688, 0.5, 0.875, 0.5, 0.8438, 0.5, 0.8438, 0.5, 0.875, 0.5, 0.03125, 0.5, 0.0, 0.5, 0.0, 0.5, 0.03125, 0.5, 0.4375, 0.5, 0.4062, 0.5, 0.4062, 0.5, 0.4375, 0.5, 0.8438, 0.5, 0.8125, 0.5, 0.8125, 0.5, 0.8438, 0.5, 0.4062, 0.5, 0.375, 0.5, 0.375, 0.5, 0.4062, 0.5, 0.8125, 0.5, 0.7812, 0.5, 0.7812, 0.5, 0.8125, 0.5, 0.375, 0.5, 0.3438, 0.5, 0.3438, 0.5, 0.375, 0.5, 0.7812, 0.5, 0.75, 0.5, 0.75, 0.5, 0.7812, 0.5, 0.75, 0.49, 0.7968, 0.4854, 0.8418, 0.4717, 0.8833, 0.4496, 0.9197, 0.4197, 0.9496, 0.3833, 0.9717, 0.3418, 0.9854, 0.2968, 0.99, 0.25, 0.9854, 0.2032, 0.9717, 0.1582, 0.9496, 0.1167, 0.9197, 0.08029, 0.8833, 0.05045, 0.8418, 0.02827, 0.7968, 0.01461, 0.75, 0.01, 0.7032, 0.01461, 0.6582, 0.02827, 0.6167, 0.05045, 0.5803, 0.08029, 0.5504, 0.1167, 0.5283, 0.1582, 0.5146, 0.2032, 0.51, 0.25, 0.5146, 0.2968, 0.5283, 0.3418, 0.5504, 0.3833, 0.5803, 0.4197, 0.6167, 0.4496, 0.6582, 0.4717, 0.7032, 0.4854, 0.6562, 0.5, 0.625, 0.5, 0.625, 0.5, 0.6562, 0.5, 0.2188, 0.5, 0.1875, 0.5, 0.1875, 0.5, 0.2188, 0.5, 0.625, 0.5, 0.5938, 0.5, 0.5938, 0.5, 0.625, 0.5, 0.1875, 0.5, 0.1562, 0.5, 0.1562, 0.5, 0.1875, 0.5, 0.5938, 0.5, 0.5625, 0.5, 0.5625, 0.5, 0.5938, 0.5, 1.0, 0.5, 0.9688, 0.5, 0.9688, 0.5, 1.0, 0.5, 0.1562, 0.5, 0.125, 0.5, 0.125, 0.5, 0.1562, 0.5, 0.5625, 0.5, 0.5312, 0.5, 0.5312, 0.5, 0.5625, 0.5, 0.9688, 0.5, 0.9375, 0.5, 0.9375, 0.5, 0.9688, 0.5, 0.125, 0.5, 0.09375, 0.5, 0.09375, 0.5, 0.125, 0.5, 0.5312, 0.5, 0.5, 0.5, 0.5, 0.5, 0.5312, 0.5, 0.9375, 0.5, 0.9062, 0.5, 0.9062, 0.5, 0.9375, 0.5, 0.09375, 0.5, 0.0625, 0.5, 0.0625, 0.5, 0.09375, 0.5, 0.5, 0.5, 0.4688, 0.5, 0.4688, 0.5, 0.5, 0.5, 0.9062, 0.5, 0.875, 0.5, 0.875, 0.5, 0.9062, 0.5, 0.0625, 0.5, 0.03125, 0.5, 0.03125, 0.5, 0.0625, 0.5, 0.4688, 0.5, 0.4375, 0.5, 0.4375, 0.5, 0.4688, 0.5, 0.875, 0.5, 0.8438, 0.5, 0.8438, 0.5, 0.875, 0.5, 0.03125, 0.5, 0.0, 0.5, 0.0, 0.5, 0.03125, 0.5, 0.4375, 0.5, 0.4062, 0.5, 0.4062, 0.5, 0.4375, 0.5, 0.8438, 0.5, 0.8125, 0.5, 0.8125, 0.5, 0.8438, 0.5, 0.4062, 0.5, 0.375, 0.5, 0.375, 0.5, 0.4062, 0.5, 0.8125, 0.5, 0.7812, 0.5, 0.7812, 0.5, 0.8125, 0.5, 0.375, 0.5, 0.3438, 0.5, 0.3438, 0.5, 0.375, 0.5, 0.7812, 0.5, 0.75, 0.5, 0.75, 0.5, 0.7812, 0.5, 0.3438, 0.5, 0.3125, 0.5, 0.3125, 0.5, 0.3438, 0.5, 0.75, 0.5, 0.7188, 0.5, 0.7188, 0.5, 0.75, 0.5, 0.3125, 0.5, 0.2812, 0.5, 0.2812, 0.5, 0.3125, 0.5, 0.7188, 0.5, 0.6875, 0.5, 0.6875, 0.5, 0.7188, 0.5, 0.2812, 0.5, 0.25, 0.5, 0.25, 0.5, 0.2812, 0.5, 0.6875, 0.5, 0.6562, 0.5, 0.6562, 0.5, 0.6875, 0.5, 0.5625, 1.0, 0.5938, 1.0, 0.5938, 1.0, 0.5625, 1.0, 0.375, 1.0, 0.4062, 1.0, 0.4062, 1.0, 0.375, 1.0, 0.7812, 1.0, 0.8125, 1.0, 0.8125, 1.0, 0.7812, 1.0, 0.3438, 1.0, 0.375, 1.0, 0.375, 1.0, 0.3438, 1.0, 0.75, 1.0, 0.7812, 1.0, 0.7812, 1.0, 0.75, 1.0, 0.3125, 1.0, 0.3438, 1.0, 0.3438, 1.0, 0.3125, 1.0, 0.7188, 1.0, 0.75, 1.0, 0.75, 1.0, 0.7188, 1.0, 0.2812, 1.0, 0.3125, 1.0, 0.3125, 1.0, 0.2812, 1.0, 0.6875, 1.0, 0.7188, 1.0, 0.7188, 1.0, 0.6875, 1.0, 0.25, 1.0, 0.2812, 1.0, 0.2812, 1.0, 0.25, 1.0, 0.6562, 1.0, 0.6875, 1.0, 0.6875, 1.0, 0.6562, 1.0, 0.2188, 1.0, 0.25, 1.0, 0.25, 1.0, 0.2188, 1.0, 0.625, 1.0, 0.6562, 1.0, 0.6562, 1.0, 0.625, 1.0, 0.1875, 1.0, 0.2188, 1.0, 0.2188, 1.0, 0.1875, 1.0, 0.5938, 1.0, 0.625, 1.0, 0.625, 1.0, 0.5938, 1.0, 0.1562, 1.0, 0.1875, 1.0, 0.1875, 1.0, 0.1562, 1.0, 0.5625, 1.0, 0.5938, 1.0, 0.5938, 1.0, 0.5625, 1.0, 0.9688, 1.0, 1.0, 1.0, 1.0, 1.0, 0.9688, 1.0, 0.125, 1.0, 0.1562, 1.0, 0.1562, 1.0, 0.125, 1.0, 0.5312, 1.0, 0.5625, 1.0, 0.5625, 1.0, 0.5312, 1.0, 0.9375, 1.0, 0.9688, 1.0, 0.9688, 1.0, 0.9375, 1.0, 0.09375, 1.0, 0.125, 1.0, 0.125, 1.0, 0.09375, 1.0, 0.5, 1.0, 0.5312, 1.0, 0.5312, 1.0, 0.5, 1.0, 0.9062, 1.0, 0.9375, 1.0, 0.9375, 1.0, 0.9062, 1.0, 0.0625, 1.0, 0.09375, 1.0, 0.09375, 1.0, 0.0625, 1.0, 0.4688, 1.0, 0.5, 1.0, 0.5, 1.0, 0.4688, 1.0, 0.875, 1.0, 0.9062, 1.0, 0.9062, 1.0, 0.875, 1.0, 0.03125, 1.0, 0.0625, 1.0, 0.0625, 1.0, 0.03125, 1.0, 0.4375, 1.0, 0.4688, 1.0, 0.4688, 1.0, 0.4375, 1.0, 0.8438, 1.0, 0.875, 1.0, 0.875, 1.0, 0.8438, 1.0, 0.0, 1.0, 0.03125, 1.0, 0.03125, 1.0, 0.0, 1.0, 0.4062, 1.0, 0.4375, 1.0, 0.4375, 1.0, 0.4062, 1.0, 0.2968, 0.4854, 0.25, 0.49, 0.2032, 0.4854, 0.1582, 0.4717, 0.1167, 0.4496, 0.08029, 0.4197, 0.05045, 0.3833, 0.02827, 0.3418, 0.01461, 0.2968, 0.01, 0.25, 0.01461, 0.2032, 0.02827, 0.1582, 0.05045, 0.1167, 0.08029, 0.08029, 0.1167, 0.05045, 0.1582, 0.02827, 0.2032, 0.01461, 0.25, 0.01, 0.2968, 0.01461, 0.3418, 0.02827, 0.3833, 0.05045, 0.4197, 0.08029, 0.4496, 0.1167, 0.4717, 0.1582, 0.4854, 0.2032, 0.49, 0.25, 0.4854, 0.2968, 0.4717, 0.3418, 0.4496, 0.3833, 0.4197, 0.4197, 0.3833, 0.4496, 0.3418, 0.4717, 0.9688, 1.0, 1.0, 1.0, 1.0, 1.0, 0.9688, 1.0, 0.125, 1.0, 0.1562, 1.0, 0.1562, 1.0, 0.125, 1.0, 0.5312, 1.0, 0.5625, 1.0, 0.5625, 1.0, 0.5312, 1.0, 0.9375, 1.0, 0.9688, 1.0, 0.9688, 1.0, 0.9375, 1.0, 0.09375, 1.0, 0.125, 1.0, 0.125, 1.0, 0.09375, 1.0, 0.5, 1.0, 0.5312, 1.0, 0.5312, 1.0, 0.5, 1.0, 0.9062, 1.0, 0.9375, 1.0, 0.9375, 1.0, 0.9062, 1.0, 0.0625, 1.0, 0.09375, 1.0, 0.09375, 1.0, 0.0625, 1.0, 0.4688, 1.0, 0.5, 1.0, 0.5, 1.0, 0.4688, 1.0, 0.875, 1.0, 0.9062, 1.0, 0.9062, 1.0, 0.875, 1.0, 0.03125, 1.0, 0.0625, 1.0, 0.0625, 1.0, 0.03125, 1.0, 0.4375, 1.0, 0.4688, 1.0, 0.4688, 1.0, 0.4375, 1.0, 0.8438, 1.0, 0.875, 1.0, 0.875, 1.0, 0.8438, 1.0, 0.0, 1.0, 0.03125, 1.0, 0.03125, 1.0, 0.0, 1.0, 0.4062, 1.0, 0.4375, 1.0, 0.4375, 1.0, 0.4062, 1.0, 0.8125, 1.0, 0.8438, 1.0, 0.8438, 1.0, 0.8125, 1.0, 0.375, 1.0, 0.4062, 1.0, 0.4062, 1.0, 0.375, 1.0, 0.7812, 1.0, 0.8125, 1.0, 0.8125, 1.0, 0.7812, 1.0, 0.3438, 1.0, 0.375, 1.0, 0.375, 1.0, 0.3438, 1.0, 0.75, 1.0, 0.7812, 1.0, 0.7812, 1.0, 0.75, 1.0, 0.3125, 1.0, 0.3438, 1.0, 0.3438, 1.0, 0.3125, 1.0, 0.7188, 1.0, 0.75, 1.0, 0.75, 1.0, 0.7188, 1.0, 0.2812, 1.0, 0.3125, 1.0, 0.3125, 1.0, 0.2812, 1.0, 0.6875, 1.0, 0.7188, 1.0, 0.7188, 1.0, 0.6875, 1.0, 0.25, 1.0, 0.2812, 1.0, 0.2812, 1.0, 0.25, 1.0, 0.6562, 1.0, 0.6875, 1.0, 0.6875, 1.0, 0.6562, 1.0, 0.2188, 1.0, 0.25, 1.0, 0.25, 1.0, 0.2188, 1.0, 0.625, 1.0, 0.6562, 1.0, 0.6562, 1.0, 0.625, 1.0, 0.1875, 1.0, 0.2188, 1.0, 0.2188, 1.0, 0.1875, 1.0, 0.5938, 1.0, 0.625, 1.0, 0.625, 1.0, 0.5938, 1.0, 0.1562, 1.0, 0.1875, 1.0, 0.1875, 1.0, 0.1562, 1.0])
me_cylinder_002.materials.append(mat_material_001)
me_cylinder_002.update()

# ---- objects
ob_cylinder = bpy.data.objects.new('Cylinder', me_cylinder_001)
ob_cylinder_001 = bpy.data.objects.new('Cylinder.001', me_cylinder_002)

# ---- transforms, parenting, visibility, modifiers, constraints
ob_cylinder.location = (-0.1323, 4.232e-09, -0.03149)
ob_cylinder.scale = (0.171, 0.171, 0.3266)
_m = ob_cylinder.modifiers.new('Mirror', 'MIRROR')
_m.use_axis = (False, False, True)
ob_cylinder_001.location = (0.2625, -1.791e-07, 0.2616)
ob_cylinder_001.scale = (0.04222, 0.04222, 1.09)

# ---- collection membership
col_collection.objects.link(ob_cylinder)
col_collection.objects.link(ob_cylinder_001)

# ---- scene / render settings (as saved in the file)
scene.frame_start = 1; scene.frame_end = 250; scene.frame_set(1)
scene.render.engine = 'BLENDER_EEVEE_NEXT'
scene.cycles.sampling_pattern = 'TABULATED_SOBOL'
bpy.context.view_layer.update()

# ---- added for rendering (the .blend has no active camera and no usable light): camera, sun
cam_auto = bpy.data.cameras.new('AutoCamera')
cam_auto.lens = 50.0
cam_auto.sensor_width = 36.0
cam_auto.clip_end = 1000.0
ob_auto_camera = bpy.data.objects.new('AutoCamera', cam_auto)
scene.collection.objects.link(ob_auto_camera)
ob_auto_camera.location = (3.76298, -4.99954, 3.30153)
ob_auto_camera.rotation_euler = (1.09748, -7.21219e-08, 0.694738)
scene.camera = ob_auto_camera
light_auto_sun = bpy.data.lights.new('AutoSun', 'SUN')
light_auto_sun.energy = 3.0
light_auto_sun.angle = 0.0523599
ob_auto_sun = bpy.data.objects.new('AutoSun', light_auto_sun)
scene.collection.objects.link(ob_auto_sun)
ob_auto_sun.rotation_euler = (0.872665, 0.174533, 0.523599)
bpy.context.view_layer.update()
